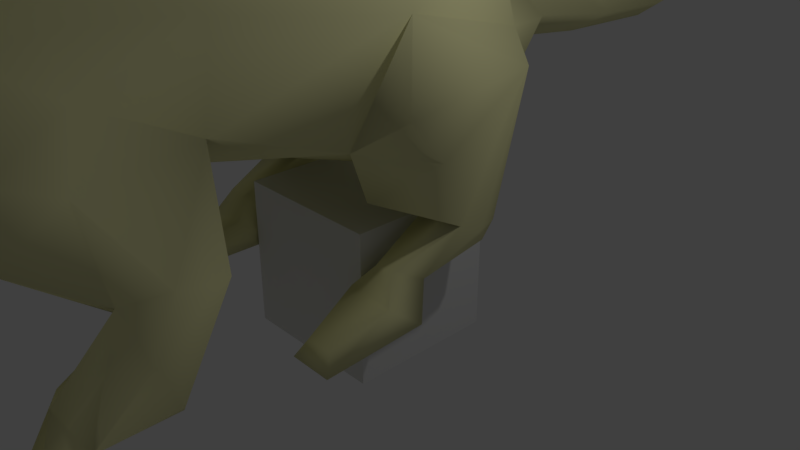 # Source: attack_spin.blend  (saved by Blender 2.79.0; exported with 4.5.12 LTS)
import bpy
from mathutils import Matrix  # noqa: F401  (used for matrix-valued properties, if any)

bpy.ops.wm.read_factory_settings(use_empty=True)
scene = bpy.context.scene
scene.name = 'rat_reference'

# ---- collections
col_collection_1 = bpy.data.collections.new('Collection 1'); scene.collection.children.link(col_collection_1)

# ---- materials (node trees are filled in below, after node groups)
mat_rat = bpy.data.materials.new('Rat')
mat_rat.alpha_threshold = 0.0
mat_rat.use_transparent_shadow = False
mat_rat.diffuse_color = (0.8633, 0.8408, 0.4464, 1.0)
mat_rat.roughness = 0.5
mat_material = bpy.data.materials.new('Material')
mat_material.alpha_threshold = 0.0
mat_material.use_transparent_shadow = False
mat_material.roughness = 0.5
mat_material.line_color = (0.0, 0.0, 0.0, 1.0)

# ---- material node trees

# ---- world
world_world = bpy.data.worlds.new('World'); scene.world = world_world
world_world.color = (0.05088, 0.05088, 0.05088)
world_world.use_sun_shadow = False
world_world.sun_shadow_jitter_overblur = 0.0
world_world.cycles.sampling_method = 'MANUAL'

# ---- cameras
cam_camera = bpy.data.cameras.new('Camera')
cam_camera.clip_end = 100.0
cam_camera.lens = 35.0
cam_camera.sensor_width = 32.0
cam_camera.sensor_height = 18.0
cam_camera.ortho_scale = 7.314
cam_camera.dof.focus_distance = 0.0
cam_camera.dof.aperture_fstop = 128.0

# ---- lights
light_lamp = bpy.data.lights.new('Lamp', 'POINT')
light_lamp.transmission_factor = 0.0
light_lamp.cutoff_distance = 30.0
light_lamp.energy = 100.0
light_lamp.shadow_buffer_clip_start = 1.001
light_lamp.shadow_soft_size = 0.1
light_lamp.shadow_maximum_resolution = 0.006
light_lamp.use_absolute_resolution = True

# ---- meshes
me_rat_reference = bpy.data.meshes.new('rat_reference')
me_rat_reference.from_pydata([(1.489, -4.252, 2.618), (1.266, -2.915, 2.685), (1.092, -3.966, 3.186), (2.32, -3.95, 1.016), (1.941, -3.779, 0.6663), (1.516, -3.069, 1.51), (1.964, -3.215, 1.751), (1.946, -3.729, 1.806), (1.717, -4.132, 1.717), (1.553, -4.929, 2.254), (1.342, -3.897, 1.366), (0.7897, -4.499, 2.04), (1.977, -4.614, 0.6963), (2.151, -4.075, 1.345), (1.645, -4.755, 1.033), (1.397, -4.59, 1.005), (2.051, -5.136, 0.4691), (1.499, -4.968, 0.5281), (1.605, -5.922, 0.3236), (1.908, -5.989, 0.3313), (1.479, -6.013, 0.1383), (1.964, -6.129, 0.1362), (2.371, -4.909, 0.4112), (1.593, -4.648, -0.0421), (1.549, -4.249, 0.7235), (-0.1019, -1.271, 1.665), (-1.174, 0.5773, 1.362), (-0.1019, 1.413, 2.053), (-1.42, -1.376, 2.144), (-0.1019, -2.797, 1.988), (1.323, -1.378, 2.139), (1.138, 0.5801, 1.368), (-0.1019, 2.533, 2.343), (-0.782, 2.5, 2.751), (-1.471, 1.049, 2.944), (-0.1019, 1.623, 3.931), (-1.271, 0.8824, 4.25), (-0.0858, 0.72, 5.009), (-1.374, -0.7272, 4.897), (-0.1019, -0.6095, 5.517), (-1.009, -2.459, 5.188), (-0.1019, -2.434, 5.412), (-0.1062, -3.957, 4.748), (0.8049, -2.459, 5.188), (0.5843, -3.958, 4.556), (1.35, -2.833, 3.733), (1.17, -0.7222, 4.896), (1.077, 0.8838, 4.217), (1.288, 1.088, 2.992), (1.758, -0.9546, 3.522), (-0.3922, -6.775, 4.219), (-0.1019, -5.338, 4.758), (-0.7952, -5.736, 4.425), (-0.8427, -5.207, 4.497), (-0.1132, -4.956, 4.534), (-0.6207, -4.683, 4.34), (-0.7892, -3.962, 4.556), (-1.554, -2.833, 3.732), (-1.936, -0.965, 3.504), (-0.8856, -5.144, 4.014), (0.639, -5.207, 4.497), (0.5914, -5.736, 4.425), (-0.1019, -6.998, 4.114), (0.1956, -6.935, 3.95), (0.1884, -6.775, 4.219), (-0.1019, -6.839, 4.289), (-0.9821, -5.606, 3.994), (-1.153, -5.132, 3.974), (-0.7896, -6.882, 3.688), (-0.4812, -7.755, 3.302), (-0.3993, -6.935, 3.95), (-1.003, -6.257, 3.705), (-0.9629, -5.265, 3.183), (-0.7648, -5.04, 3.79), (-1.059, -4.687, 3.617), (-1.164, -3.937, 3.747), (-1.291, -3.951, 3.185), (-1.469, -2.917, 2.685), (-1.104, -4.982, 3.214), (-1.589, -4.647, 2.779), (-0.1019, -7.452, 2.62), (-0.1019, -5.768, 2.481), (0.3368, -7.127, 2.826), (-0.5405, -7.127, 2.826), (-0.8728, -6.328, 3.006), (-0.9388, -5.649, 2.753), (-0.9014, -5.007, 2.526), (-1.171, -5.121, 2.325), (-1.696, -4.956, 2.249), (-1.7, -4.283, 2.605), (-0.1019, -5.465, 2.475), (-1.046, -4.711, 2.0), (0.9633, -3.947, 3.748), (0.8553, -4.698, 3.621), (1.399, -4.799, 2.873), (0.8998, -5.016, 3.233), (1.035, -5.128, 2.26), (0.7203, -5.242, 2.539), (0.7351, -5.652, 2.754), (0.6691, -6.328, 3.006), (0.578, -7.131, 3.186), (0.4147, -7.278, 2.959), (-0.1019, -7.734, 2.773), (-0.6185, -7.278, 2.959), (0.5571, -5.046, 3.807), (0.4007, -4.7, 4.354), (-0.1019, -7.804, 2.951), (0.2774, -7.755, 3.302), (0.6819, -5.144, 4.014), (0.754, -5.303, 3.218), (0.7802, -6.422, 3.327), (0.5859, -6.882, 3.688), (0.7996, -6.257, 3.705), (0.7783, -5.606, 3.994), (0.9492, -5.132, 3.974), (-0.7817, -7.13, 3.186), (-0.9839, -6.422, 3.327), (-0.1019, -8.124, 3.318), (0.2457, -7.729, 3.651), (-0.1019, -7.916, 3.618), (-0.4495, -7.729, 3.651), (-1.445, -3.94, 1.337), (-2.068, -5.128, 0.4534), (-1.932, -5.988, 0.3215), (-1.627, -5.931, 0.3288), (-1.556, -5.021, 0.4946), (-1.527, -4.663, 0.9305), (-1.773, -4.828, 0.9261), (-1.868, -4.212, 1.622), (-2.1, -3.814, 1.695), (-2.097, -3.234, 1.714), (-1.627, -3.074, 1.503), (-2.328, -3.948, 0.9282), (-1.898, -3.777, 0.6321), (-2.05, -4.657, 0.5961), (-1.64, -4.322, 0.6312), (-1.523, -4.672, -0.0095), (-2.37, -4.875, 0.3385), (-2.241, -4.124, 1.232), (-1.983, -6.125, 0.1226), (-1.495, -6.024, 0.1488), (-0.1019, -6.855, 3.216), (1.276, -1.124, 1.51), (1.12, -0.2022, 1.031), (1.21, 0.5653, 0.9302), (1.21, 0.4963, 0.6504), (1.125, -0.5389, 0.4935), (1.245, -0.9937, 0.7103), (1.067, -1.192, 0.4704), (0.9442, -0.6842, 0.3024), (1.28, -1.981, 0.2211), (1.165, -2.091, 0.0051), (1.718, -2.088, -0.0055), (1.793, -0.819, 0.1348), (-0.1019, -4.374, 2.053), (1.549, 0.3978, 0.6494), (2.001, -0.7476, 2.058), (1.998, -1.192, 2.592), (1.729, 0.826, 2.677), (1.611, 0.5038, 0.9076), (1.719, 0.144, 0.9026), (1.685, -0.1342, 1.051), (1.559, -0.5608, 0.5073), (1.495, -0.9846, 0.727), (1.658, -1.179, 0.4059), (1.625, -1.974, 0.225), (-0.2614, 9.162, 2.958), (-0.1019, 10.85, 3.09), (-0.1019, 9.13, 2.791), (-0.1019, 7.637, 2.534), (0.0577, 9.162, 2.958), (-0.1019, 9.158, 3.1), (-0.3785, 7.693, 2.74), (-0.1019, 5.854, 2.122), (0.1747, 7.693, 2.74), (0.3013, 5.945, 2.425), (-0.1019, 7.68, 3.006), (-0.1019, 5.923, 2.861), (-0.505, 5.945, 2.425), (-0.1019, 4.355, 2.949), (-0.6073, 4.242, 2.491), (-0.1019, 2.454, 3.457), (0.5783, 2.5, 2.751), (-0.1019, 4.101, 2.171), (0.4036, 4.242, 2.491), (-1.247, 0.5629, 0.9218), (-1.246, 0.4931, 0.6436), (-1.582, 0.402, 0.6457), (-1.595, -0.5636, 0.5005), (-1.161, -0.5416, 0.4869), (-0.9691, -0.7847, 0.1341), (-1.829, -0.829, 0.1174), (-1.694, -1.182, 0.3994), (-1.754, -2.091, -0.0121), (-1.661, -1.976, 0.2185), (-1.201, -2.093, -0.0014), (-1.316, -1.984, 0.2145), (-1.103, -1.194, 0.4638), (-1.281, -0.9964, 0.7038), (-1.531, -0.9873, 0.7205), (-1.149, -0.1871, 1.049), (-1.713, -0.1494, 1.039), (-1.344, -1.122, 1.505), (-2.074, -0.767, 2.028), (-2.125, -1.209, 2.565), (-1.886, 0.7605, 2.619), (-1.649, 0.4963, 0.9103), (-1.751, 0.1276, 0.8847), (0.8153, -5.485, 4.729), (1.134, -5.176, 4.753), (1.153, -4.995, 4.267), (1.175, -4.945, 4.605), (-1.357, -4.995, 4.267), (-1.379, -4.945, 4.605), (-1.338, -5.176, 4.753), (-1.019, -5.485, 4.729)], [], [(0, 1, 2), (3, 4, 5), (5, 6, 3), (5, 1, 6), (6, 1, 7), (1, 0, 7), (7, 0, 8), (9, 8, 0), (9, 10, 8), (11, 10, 9), (12, 3, 13), (3, 6, 13), (10, 14, 8), (15, 14, 10), (13, 6, 7), (8, 13, 7), (13, 8, 12), (8, 14, 12), (14, 16, 12), (15, 16, 14), (17, 16, 15), (16, 17, 18), (19, 16, 18), (19, 18, 20), (20, 21, 19), (16, 19, 21), (22, 16, 21), (22, 12, 16), (22, 23, 12), (12, 23, 24), (24, 4, 12), (3, 12, 4), (25, 26, 27), (25, 28, 26), (29, 25, 30), (30, 25, 31), (31, 25, 27), (31, 27, 32), (27, 26, 32), (33, 32, 26), (34, 33, 26), (35, 33, 34), (36, 35, 34), (36, 37, 35), (37, 36, 38), (38, 39, 37), (39, 38, 40), (41, 39, 40), (42, 41, 40), (41, 42, 43), (43, 42, 44), (45, 43, 44), (39, 46, 37), (47, 37, 46), (37, 47, 35), (35, 47, 48), (47, 49, 48), (47, 46, 49), (49, 46, 45), (43, 45, 46), (46, 39, 43), (39, 41, 43), (50, 51, 52), (51, 53, 52), (54, 53, 51), (54, 55, 53), (54, 42, 55), (42, 56, 55), (42, 40, 56), (40, 57, 56), (57, 40, 38), (38, 58, 57), (38, 36, 58), (58, 36, 34), (59, 53, 55), (60, 51, 61), (62, 63, 64), (65, 62, 64), (62, 65, 50), (50, 65, 51), (65, 64, 51), (51, 64, 61), (64, 63, 61), (59, 66, 67), (68, 69, 70), (68, 70, 71), (71, 70, 52), (66, 71, 52), (71, 66, 72), (59, 72, 66), (59, 73, 72), (59, 55, 73), (55, 74, 73), (74, 55, 56), (56, 75, 74), (75, 56, 57), (76, 75, 57), (76, 57, 77), (57, 58, 77), (28, 77, 58), (77, 28, 29), (25, 29, 28), (78, 72, 73), (73, 74, 78), (74, 79, 78), (80, 81, 82), (81, 80, 83), (81, 83, 84), (81, 84, 85), (84, 72, 85), (85, 72, 86), (78, 86, 72), (87, 86, 78), (87, 78, 79), (88, 87, 79), (79, 89, 88), (79, 76, 89), (79, 74, 76), (75, 76, 74), (81, 85, 90), (86, 90, 85), (90, 86, 87), (90, 87, 91), (88, 91, 87), (44, 92, 45), (92, 2, 45), (2, 92, 93), (93, 94, 2), (94, 93, 95), (95, 96, 94), (97, 96, 95), (97, 90, 96), (90, 97, 98), (98, 81, 90), (99, 81, 98), (82, 81, 99), (99, 100, 82), (82, 100, 101), (82, 101, 80), (80, 101, 102), (103, 80, 102), (103, 83, 80), (92, 44, 93), (93, 104, 95), (93, 105, 104), (105, 93, 44), (44, 42, 105), (42, 54, 105), (106, 100, 107), (60, 54, 51), (105, 54, 60), (60, 108, 105), (105, 108, 104), (104, 108, 109), (109, 95, 104), (97, 95, 109), (109, 98, 97), (109, 99, 98), (110, 99, 109), (99, 110, 100), (100, 110, 111), (100, 111, 107), (107, 111, 63), (63, 111, 112), (63, 112, 61), (112, 113, 61), (113, 112, 109), (109, 108, 113), (113, 108, 114), (111, 110, 112), (110, 109, 112), (115, 83, 103), (115, 84, 83), (116, 84, 115), (84, 116, 72), (72, 116, 71), (116, 68, 71), (116, 115, 68), (68, 115, 69), (115, 106, 69), (69, 106, 117), (106, 107, 117), (117, 107, 118), (118, 107, 63), (119, 118, 63), (62, 119, 63), (119, 62, 70), (70, 62, 50), (70, 50, 52), (69, 120, 70), (69, 117, 120), (117, 119, 120), (119, 117, 118), (120, 119, 70), (121, 91, 88), (122, 123, 124), (125, 122, 124), (122, 125, 126), (122, 126, 127), (127, 126, 121), (127, 121, 128), (121, 88, 128), (128, 88, 89), (89, 129, 128), (89, 77, 129), (77, 130, 129), (77, 131, 130), (130, 131, 132), (133, 132, 131), (134, 132, 133), (133, 135, 134), (136, 134, 135), (136, 137, 134), (122, 127, 134), (127, 128, 134), (128, 138, 134), (138, 128, 129), (130, 138, 129), (130, 132, 138), (132, 134, 138), (77, 89, 76), (134, 137, 122), (122, 137, 139), (123, 122, 139), (139, 140, 123), (124, 123, 140), (141, 100, 106), (100, 141, 101), (102, 101, 141), (103, 102, 141), (141, 115, 103), (115, 141, 106), (31, 142, 30), (142, 31, 143), (31, 144, 143), (144, 145, 143), (145, 146, 143), (143, 146, 147), (146, 148, 147), (149, 148, 146), (148, 149, 150), (149, 151, 150), (152, 151, 149), (153, 152, 149), (77, 29, 91), (154, 91, 29), (91, 154, 90), (154, 11, 90), (96, 90, 11), (11, 9, 96), (96, 9, 94), (0, 94, 9), (2, 94, 0), (45, 2, 1), (49, 45, 1), (1, 30, 49), (30, 1, 29), (29, 1, 11), (11, 154, 29), (145, 144, 155), (142, 156, 30), (30, 156, 157), (30, 157, 49), (49, 157, 158), (49, 158, 48), (48, 158, 31), (31, 158, 144), (158, 159, 144), (144, 159, 155), (155, 159, 160), (158, 160, 159), (158, 161, 160), (156, 161, 158), (158, 157, 156), (160, 161, 162), (161, 163, 162), (163, 164, 162), (162, 155, 160), (155, 162, 145), (146, 145, 162), (162, 149, 146), (153, 149, 162), (153, 162, 164), (153, 164, 152), (164, 165, 152), (151, 152, 165), (165, 150, 151), (165, 164, 150), (164, 148, 150), (148, 164, 147), (147, 164, 163), (147, 163, 143), (143, 163, 161), (142, 143, 161), (156, 142, 161), (166, 167, 168), (166, 168, 169), (168, 170, 169), (167, 170, 168), (167, 171, 170), (171, 167, 166), (172, 171, 166), (172, 166, 169), (172, 169, 173), (169, 174, 173), (175, 173, 174), (176, 175, 174), (177, 175, 176), (178, 177, 176), (179, 177, 178), (178, 180, 179), (181, 179, 180), (180, 33, 181), (35, 181, 33), (181, 35, 182), (182, 35, 48), (182, 48, 31), (32, 182, 31), (183, 182, 32), (33, 183, 32), (33, 180, 183), (178, 183, 180), (173, 183, 178), (173, 178, 172), (178, 176, 172), (172, 176, 171), (176, 174, 171), (171, 174, 170), (170, 174, 169), (177, 179, 175), (184, 175, 179), (179, 181, 184), (182, 184, 181), (184, 182, 183), (183, 175, 184), (183, 173, 175), (1, 10, 11), (10, 1, 5), (5, 4, 10), (4, 24, 10), (10, 24, 15), (24, 17, 15), (23, 17, 24), (17, 23, 18), (23, 20, 18), (21, 20, 23), (22, 21, 23), (185, 186, 187), (188, 187, 186), (186, 189, 188), (190, 188, 189), (190, 191, 188), (188, 191, 192), (192, 191, 193), (194, 192, 193), (193, 195, 194), (196, 194, 195), (192, 194, 196), (197, 192, 196), (192, 197, 198), (192, 198, 199), (199, 198, 200), (199, 200, 201), (200, 202, 201), (202, 203, 201), (203, 202, 28), (203, 28, 204), (204, 28, 58), (204, 58, 205), (205, 58, 34), (205, 34, 26), (205, 26, 185), (206, 205, 185), (206, 185, 187), (206, 187, 207), (187, 188, 207), (201, 207, 188), (199, 201, 188), (192, 199, 188), (204, 205, 203), (201, 203, 205), (201, 205, 207), (207, 205, 206), (193, 191, 190), (195, 193, 190), (195, 190, 196), (190, 197, 196), (197, 190, 189), (197, 189, 198), (189, 200, 198), (189, 186, 200), (186, 185, 200), (185, 26, 200), (26, 202, 200), (202, 26, 28), (61, 113, 208), (113, 114, 208), (208, 114, 209), (209, 114, 210), (211, 209, 210), (67, 212, 59), (59, 212, 53), (212, 213, 53), (213, 214, 53), (215, 53, 214), (215, 52, 53), (66, 52, 215), (67, 66, 215), (67, 215, 214), (67, 214, 212), (214, 213, 212), (121, 77, 91), (77, 121, 131), (133, 131, 121), (135, 133, 121), (135, 121, 126), (125, 135, 126), (125, 136, 135), (136, 125, 124), (140, 136, 124), (140, 139, 136), (139, 137, 136), (61, 208, 60), (60, 208, 209), (209, 211, 60), (211, 210, 60), (210, 108, 60), (210, 114, 108)])
me_rat_reference.polygons.foreach_set('use_smooth', [True] * 428)
_uv = me_rat_reference.uv_layers.new(name='UVMap')
_uv.uv.foreach_set('vector', [0.5889, -0.0893, 0.6631, -0.1259, 0.6089, -0.0236, 0.6693, -0.2571, 0.6955, -0.2862, 0.6961, -0.1979, 0.6961, -0.1979, 0.6666, -0.1944, 0.6693, -0.2571, 0.6961, -0.1979, 0.6631, -0.1259, 0.6666, -0.1944, 0.6666, -0.1944, 0.6631, -0.1259, 0.641, -0.2033, 0.6631, -0.1259, 0.5889, -0.0893, 0.641, -0.2033, 0.641, -0.2033, 0.5889, -0.0893, 0.617, -0.223, 0.5685, -0.1758, 0.617, -0.223, 0.5889, -0.0893, 0.5685, -0.1758, 0.5904, -0.2529, 0.617, -0.223, 0.5351, -0.1992, 0.5904, -0.2529, 0.5685, -0.1758, 0.6218, -0.317, 0.6693, -0.2571, 0.6486, -0.2491, 0.6693, -0.2571, 0.6666, -0.1944, 0.6486, -0.2491, 0.5904, -0.2529, 0.6037, -0.2876, 0.617, -0.223, 0.581, -0.2846, 0.6037, -0.2876, 0.5904, -0.2529, 0.6486, -0.2491, 0.6666, -0.1944, 0.641, -0.2033, 0.617, -0.223, 0.6486, -0.2491, 0.641, -0.2033, 0.6486, -0.2491, 0.617, -0.223, 0.6218, -0.317, 0.617, -0.223, 0.6037, -0.2876, 0.6218, -0.317, 0.6037, -0.2876, 0.6002, -0.333, 0.6218, -0.317, 0.581, -0.2846, 0.6002, -0.333, 0.6037, -0.2876, 0.5649, -0.2876, 0.6002, -0.333, 0.581, -0.2846, 0.6002, -0.333, 0.5649, -0.2876, 0.5292, -0.352, 0.5446, -0.3704, 0.6002, -0.333, 0.5292, -0.352, 0.5446, -0.3704, 0.5292, -0.352, 0.5155, -0.3814, 0.5155, -0.3814, 0.5429, -0.4107, 0.5446, -0.3704, 0.6002, -0.333, 0.5446, -0.3704, 0.5429, -0.4107, 0.6208, -0.3681, 0.6002, -0.333, 0.5429, -0.4107, 0.6208, -0.3681, 0.6218, -0.317, 0.6002, -0.333, 0.6208, -0.3681, 0.6387, -0.3787, 0.6218, -0.317, 0.6218, -0.317, 0.6387, -0.3787, 0.6466, -0.3488, 0.6466, -0.3488, 0.6955, -0.2862, 0.6218, -0.317, 0.6693, -0.2571, 0.6218, -0.317, 0.6955, -0.2862, 0.3714, -0.9666, 0.4875, -0.8306, 0.4894, -0.9704, 0.3714, -0.9666, 0.3695, -0.8264, 0.4875, -0.8306, 0.2851, -0.9491, 0.3714, -0.9666, 0.3695, -0.8264, 0.3695, -0.8264, 0.3714, -0.9666, 0.4875, -0.8306, 0.4875, -0.8306, 0.3714, -0.9666, 0.4894, -0.9704, 0.4875, -0.8306, 0.4894, -0.9704, 0.5602, -0.9524, 0.4894, -0.9704, 0.4875, -0.8306, 0.5602, -0.9524, 0.5667, -0.7972, 0.5602, -0.9524, 0.4875, -0.8306, 0.4888, -0.7292, 0.5667, -0.7972, 0.4875, -0.8306, 0.5564, -0.5867, 0.5667, -0.7972, 0.4888, -0.7292, 0.4943, -0.5673, 0.5564, -0.5867, 0.4888, -0.7292, 0.4943, -0.5673, 0.5275, -0.4347, 0.5564, -0.5867, 0.5275, -0.4347, 0.4943, -0.5673, 0.4152, -0.443, 0.4152, -0.443, 0.4418, -0.2971, 0.5275, -0.4347, 0.4418, -0.2971, 0.4152, -0.443, 0.2981, -0.4355, 0.2998, -0.326, 0.4418, -0.2971, 0.2981, -0.4355, 0.2276, -0.4195, 0.2998, -0.326, 0.2981, -0.4355, 0.2998, -0.326, 0.2276, -0.4195, 0.2981, -0.4355, 0.2981, -0.4355, 0.2276, -0.4195, 0.2266, -0.5451, 0.2904, -0.6304, 0.2981, -0.4355, 0.2266, -0.5451, 0.4418, -0.2971, 0.4152, -0.443, 0.5275, -0.4347, 0.4943, -0.5673, 0.5275, -0.4347, 0.4152, -0.443, 0.5275, -0.4347, 0.4943, -0.5673, 0.5564, -0.5867, 0.5564, -0.5867, 0.4943, -0.5673, 0.4888, -0.7292, 0.4943, -0.5673, 0.389, -0.6308, 0.4888, -0.7292, 0.4943, -0.5673, 0.4152, -0.443, 0.389, -0.6308, 0.389, -0.6308, 0.4152, -0.443, 0.2904, -0.6304, 0.2981, -0.4355, 0.2904, -0.6304, 0.4152, -0.443, 0.4152, -0.443, 0.4418, -0.2971, 0.2981, -0.4355, 0.4418, -0.2971, 0.2998, -0.326, 0.2981, -0.4355, 0.0627, -0.6501, 0.1145, -0.4932, 0.119, -0.5926, 0.1145, -0.4932, 0.1479, -0.5497, 0.119, -0.5926, 0.1761, -0.4701, 0.1479, -0.5497, 0.1145, -0.4932, 0.1761, -0.4701, 0.1894, -0.5613, 0.1479, -0.5497, 0.1761, -0.4701, 0.2276, -0.4195, 0.1894, -0.5613, 0.2276, -0.4195, 0.2266, -0.5451, 0.1894, -0.5613, 0.2276, -0.4195, 0.2981, -0.4355, 0.2266, -0.5451, 0.2981, -0.4355, 0.2904, -0.6304, 0.2266, -0.5451, 0.2904, -0.6304, 0.2981, -0.4355, 0.4152, -0.443, 0.4152, -0.443, 0.389, -0.6308, 0.2904, -0.6304, 0.4152, -0.443, 0.4943, -0.5673, 0.389, -0.6308, 0.389, -0.6308, 0.4943, -0.5673, 0.4888, -0.7292, 0.1598, -0.5997, 0.1479, -0.5497, 0.1894, -0.5613, 0.1479, -0.5497, 0.1145, -0.4932, 0.119, -0.5926, 0.04, -0.6734, 0.0621, -0.692, 0.0627, -0.6501, 0.0431, -0.6418, 0.04, -0.6734, 0.0627, -0.6501, 0.04, -0.6734, 0.0431, -0.6418, 0.0627, -0.6501, 0.0627, -0.6501, 0.0431, -0.6418, 0.1145, -0.4932, 0.0431, -0.6418, 0.0627, -0.6501, 0.1145, -0.4932, 0.1145, -0.4932, 0.0627, -0.6501, 0.119, -0.5926, 0.0627, -0.6501, 0.0621, -0.692, 0.119, -0.5926, 0.1598, -0.5997, 0.1352, -0.6398, 0.1521, -0.6249, 0.0788, -0.7276, 0.0379, -0.8188, 0.0621, -0.692, 0.0788, -0.7276, 0.0621, -0.692, 0.1105, -0.7025, 0.1105, -0.7025, 0.0621, -0.692, 0.119, -0.5926, 0.1352, -0.6398, 0.1105, -0.7025, 0.119, -0.5926, 0.1105, -0.7025, 0.1352, -0.6398, 0.1605, -0.718, 0.1598, -0.5997, 0.1605, -0.718, 0.1352, -0.6398, 0.1598, -0.5997, 0.1748, -0.6394, 0.1605, -0.718, 0.1598, -0.5997, 0.1894, -0.5613, 0.1748, -0.6394, 0.1894, -0.5613, 0.1923, -0.6658, 0.1748, -0.6394, 0.1923, -0.6658, 0.1894, -0.5613, 0.2266, -0.5451, 0.2266, -0.5451, 0.2301, -0.6544, 0.1923, -0.6658, 0.2301, -0.6544, 0.2266, -0.5451, 0.2904, -0.6304, 0.2324, -0.7091, 0.2301, -0.6544, 0.2904, -0.6304, 0.2324, -0.7091, 0.2904, -0.6304, 0.2914, -0.7751, 0.2904, -0.6304, 0.389, -0.6308, 0.2914, -0.7751, 0.3695, -0.8264, 0.2914, -0.7751, 0.389, -0.6308, 0.2914, -0.7751, 0.3695, -0.8264, 0.2851, -0.9491, 0.3714, -0.9666, 0.2851, -0.9491, 0.3695, -0.8264, 0.1746, -0.7141, 0.1605, -0.718, 0.1748, -0.6394, 0.1748, -0.6394, 0.1923, -0.6658, 0.1746, -0.7141, 0.1923, -0.6658, 0.2034, -0.758, 0.1746, -0.7141, 0.0715, -0.8857, 0.1473, -0.8708, 0.0815, -0.8383, 0.1473, -0.8708, 0.0715, -0.8857, 0.0815, -0.8383, 0.1473, -0.8708, 0.0815, -0.8383, 0.1204, -0.779, 0.1473, -0.8708, 0.1204, -0.779, 0.1541, -0.7824, 0.1204, -0.779, 0.1605, -0.718, 0.1541, -0.7824, 0.1541, -0.7824, 0.1605, -0.718, 0.1726, -0.8105, 0.1746, -0.7141, 0.1726, -0.8105, 0.1605, -0.718, 0.1966, -0.8486, 0.1726, -0.8105, 0.1746, -0.7141, 0.1966, -0.8486, 0.1746, -0.7141, 0.2034, -0.758, 0.2207, -0.8261, 0.1966, -0.8486, 0.2034, -0.758, 0.2034, -0.758, 0.2325, -0.7633, 0.2207, -0.8261, 0.2034, -0.758, 0.2324, -0.7091, 0.2325, -0.7633, 0.2034, -0.758, 0.1923, -0.6658, 0.2324, -0.7091, 0.2301, -0.6544, 0.2324, -0.7091, 0.1923, -0.6658, 0.1473, -0.8708, 0.1541, -0.7824, 0.1558, -0.8723, 0.1726, -0.8105, 0.1558, -0.8723, 0.1541, -0.7824, 0.1558, -0.8723, 0.1726, -0.8105, 0.1966, -0.8486, 0.1558, -0.8723, 0.1966, -0.8486, 0.2151, -0.8736, 0.2207, -0.8261, 0.2151, -0.8736, 0.1966, -0.8486, 0.2266, -0.5451, 0.2301, -0.6544, 0.2904, -0.6304, 0.2301, -0.6544, 0.2324, -0.7091, 0.2904, -0.6304, 0.2324, -0.7091, 0.2301, -0.6544, 0.1923, -0.6658, 0.1923, -0.6658, 0.2034, -0.758, 0.2324, -0.7091, 0.2034, -0.758, 0.1923, -0.6658, 0.1746, -0.7141, 0.1746, -0.7141, 0.1966, -0.8486, 0.2034, -0.758, 0.1726, -0.8105, 0.1966, -0.8486, 0.1746, -0.7141, 0.1726, -0.8105, 0.1558, -0.8723, 0.1966, -0.8486, 0.1558, -0.8723, 0.1726, -0.8105, 0.1541, -0.7824, 0.1541, -0.7824, 0.1473, -0.8708, 0.1558, -0.8723, 0.1204, -0.779, 0.1473, -0.8708, 0.1541, -0.7824, 0.0815, -0.8383, 0.1473, -0.8708, 0.1204, -0.779, 0.1204, -0.779, 0.0754, -0.7995, 0.0815, -0.8383, 0.0815, -0.8383, 0.0754, -0.7995, 0.0714, -0.8289, 0.0815, -0.8383, 0.0714, -0.8289, 0.0715, -0.8857, 0.0715, -0.8857, 0.0714, -0.8289, 0.0519, -0.8744, 0.0714, -0.8289, 0.0715, -0.8857, 0.0519, -0.8744, 0.0714, -0.8289, 0.0815, -0.8383, 0.0715, -0.8857, 0.2301, -0.6544, 0.2266, -0.5451, 0.1923, -0.6658, 0.1923, -0.6658, 0.1748, -0.6394, 0.1746, -0.7141, 0.1923, -0.6658, 0.1894, -0.5613, 0.1748, -0.6394, 0.1894, -0.5613, 0.1923, -0.6658, 0.2266, -0.5451, 0.2266, -0.5451, 0.2276, -0.4195, 0.1894, -0.5613, 0.2276, -0.4195, 0.1761, -0.4701, 0.1894, -0.5613, 0.042, -0.8633, 0.0754, -0.7995, 0.0379, -0.8188, 0.1479, -0.5497, 0.1761, -0.4701, 0.1145, -0.4932, 0.1894, -0.5613, 0.1761, -0.4701, 0.1479, -0.5497, 0.1479, -0.5497, 0.1598, -0.5997, 0.1894, -0.5613, 0.1894, -0.5613, 0.1598, -0.5997, 0.1748, -0.6394, 0.1748, -0.6394, 0.1598, -0.5997, 0.1605, -0.718, 0.1605, -0.718, 0.1746, -0.7141, 0.1748, -0.6394, 0.1726, -0.8105, 0.1746, -0.7141, 0.1605, -0.718, 0.1605, -0.718, 0.1541, -0.7824, 0.1726, -0.8105, 0.1605, -0.718, 0.1204, -0.779, 0.1541, -0.7824, 0.1098, -0.7466, 0.1204, -0.779, 0.1605, -0.718, 0.1204, -0.779, 0.1098, -0.7466, 0.0754, -0.7995, 0.0754, -0.7995, 0.1098, -0.7466, 0.0788, -0.7276, 0.0754, -0.7995, 0.0788, -0.7276, 0.0379, -0.8188, 0.0379, -0.8188, 0.0788, -0.7276, 0.0621, -0.692, 0.0621, -0.692, 0.0788, -0.7276, 0.1105, -0.7025, 0.0621, -0.692, 0.1105, -0.7025, 0.119, -0.5926, 0.1105, -0.7025, 0.1352, -0.6398, 0.119, -0.5926, 0.1352, -0.6398, 0.1105, -0.7025, 0.1605, -0.718, 0.1605, -0.718, 0.1598, -0.5997, 0.1352, -0.6398, 0.1352, -0.6398, 0.1598, -0.5997, 0.1521, -0.6249, 0.0788, -0.7276, 0.1098, -0.7466, 0.1105, -0.7025, 0.1098, -0.7466, 0.1605, -0.718, 0.1105, -0.7025, 0.0754, -0.7995, 0.0815, -0.8383, 0.0714, -0.8289, 0.0754, -0.7995, 0.1204, -0.779, 0.0815, -0.8383, 0.1098, -0.7466, 0.1204, -0.779, 0.0754, -0.7995, 0.1204, -0.779, 0.1098, -0.7466, 0.1605, -0.718, 0.1605, -0.718, 0.1098, -0.7466, 0.1105, -0.7025, 0.1098, -0.7466, 0.0788, -0.7276, 0.1105, -0.7025, 0.1098, -0.7466, 0.0754, -0.7995, 0.0788, -0.7276, 0.0788, -0.7276, 0.0754, -0.7995, 0.0379, -0.8188, 0.0754, -0.7995, 0.042, -0.8633, 0.0379, -0.8188, 0.0379, -0.8188, 0.042, -0.8633, 0.0099, -0.8307, 0.042, -0.8633, 0.0379, -0.8188, 0.0099, -0.8307, 0.0099, -0.8307, 0.0379, -0.8188, 0.0336, -0.7784, 0.0336, -0.7784, 0.0379, -0.8188, 0.0621, -0.692, 0.0109, -0.7889, 0.0336, -0.7784, 0.0621, -0.692, 0.04, -0.6734, 0.0109, -0.7889, 0.0621, -0.692, 0.0109, -0.7889, 0.04, -0.6734, 0.0621, -0.692, 0.0621, -0.692, 0.04, -0.6734, 0.0627, -0.6501, 0.0621, -0.692, 0.0627, -0.6501, 0.119, -0.5926, 0.0379, -0.8188, 0.0336, -0.7784, 0.0621, -0.692, 0.0379, -0.8188, 0.0099, -0.8307, 0.0336, -0.7784, 0.0099, -0.8307, 0.0109, -0.7889, 0.0336, -0.7784, 0.0109, -0.7889, 0.0099, -0.8307, 0.0336, -0.7784, 0.0336, -0.7784, 0.0109, -0.7889, 0.0621, -0.692, 0.5904, -0.2529, 0.5351, -0.1992, 0.5685, -0.1758, 0.6002, -0.333, 0.5446, -0.3704, 0.5292, -0.352, 0.5649, -0.2876, 0.6002, -0.333, 0.5292, -0.352, 0.6002, -0.333, 0.5649, -0.2876, 0.581, -0.2846, 0.6002, -0.333, 0.581, -0.2846, 0.6037, -0.2876, 0.6037, -0.2876, 0.581, -0.2846, 0.5904, -0.2529, 0.6037, -0.2876, 0.5904, -0.2529, 0.617, -0.223, 0.5904, -0.2529, 0.5685, -0.1758, 0.617, -0.223, 0.617, -0.223, 0.5685, -0.1758, 0.5889, -0.0893, 0.5889, -0.0893, 0.641, -0.2033, 0.617, -0.223, 0.5889, -0.0893, 0.6631, -0.1259, 0.641, -0.2033, 0.6631, -0.1259, 0.6666, -0.1944, 0.641, -0.2033, 0.6631, -0.1259, 0.6961, -0.1979, 0.6666, -0.1944, 0.6666, -0.1944, 0.6961, -0.1979, 0.6693, -0.2571, 0.6955, -0.2862, 0.6693, -0.2571, 0.6961, -0.1979, 0.6218, -0.317, 0.6693, -0.2571, 0.6955, -0.2862, 0.6955, -0.2862, 0.6466, -0.3488, 0.6218, -0.317, 0.6387, -0.3787, 0.6218, -0.317, 0.6466, -0.3488, 0.6387, -0.3787, 0.6208, -0.3681, 0.6218, -0.317, 0.6002, -0.333, 0.6037, -0.2876, 0.6218, -0.317, 0.6037, -0.2876, 0.617, -0.223, 0.6218, -0.317, 0.617, -0.223, 0.6486, -0.2491, 0.6218, -0.317, 0.6486, -0.2491, 0.617, -0.223, 0.641, -0.2033, 0.6666, -0.1944, 0.6486, -0.2491, 0.641, -0.2033, 0.6666, -0.1944, 0.6693, -0.2571, 0.6486, -0.2491, 0.6693, -0.2571, 0.6218, -0.317, 0.6486, -0.2491, 0.6631, -0.1259, 0.5889, -0.0893, 0.6089, -0.0236, 0.6218, -0.317, 0.6208, -0.3681, 0.6002, -0.333, 0.6002, -0.333, 0.6208, -0.3681, 0.5429, -0.4107, 0.5446, -0.3704, 0.6002, -0.333, 0.5429, -0.4107, 0.5429, -0.4107, 0.5155, -0.3814, 0.5446, -0.3704, 0.5292, -0.352, 0.5446, -0.3704, 0.5155, -0.3814, 0.398, -0.0571, 0.4172, -0.2033, 0.4814, -0.0434, 0.4172, -0.2033, 0.398, -0.0571, 0.324, -0.1818, 0.227, -0.0688, 0.324, -0.1818, 0.398, -0.0571, 0.324, -0.1818, 0.227, -0.0688, 0.398, -0.0571, 0.398, -0.0571, 0.4172, -0.2033, 0.324, -0.1818, 0.4172, -0.2033, 0.398, -0.0571, 0.4814, -0.0434, 0.942, -0.4806, 0.8231, -0.5462, 0.8011, -0.4719, 0.8231, -0.5462, 0.942, -0.4806, 0.8878, -0.5681, 0.942, -0.4806, 0.9387, -0.5821, 0.8878, -0.5681, 0.9387, -0.5821, 0.9329, -0.6443, 0.8878, -0.5681, 0.9329, -0.6443, 0.8679, -0.6569, 0.8878, -0.5681, 0.8878, -0.5681, 0.8679, -0.6569, 0.8408, -0.6024, 0.8679, -0.6569, 0.8273, -0.6475, 0.8408, -0.6024, 0.851, -0.7263, 0.8273, -0.6475, 0.8679, -0.6569, 0.8273, -0.6475, 0.851, -0.7263, 0.7769, -0.6952, 0.851, -0.7263, 0.769, -0.7385, 0.7769, -0.6952, 0.7689, -0.7872, 0.769, -0.7385, 0.851, -0.7263, 0.8478, -0.7851, 0.7689, -0.7872, 0.851, -0.7263, 0.2914, -0.7751, 0.2851, -0.9491, 0.2151, -0.8736, 0.2076, -0.9338, 0.2151, -0.8736, 0.2851, -0.9491, 0.2151, -0.8736, 0.2076, -0.9338, 0.1558, -0.8723, 0.2076, -0.9338, 0.2151, -0.8736, 0.1558, -0.8723, 0.1966, -0.8486, 0.1558, -0.8723, 0.2151, -0.8736, 0.2151, -0.8736, 0.2207, -0.8261, 0.1966, -0.8486, 0.1966, -0.8486, 0.2207, -0.8261, 0.2034, -0.758, 0.2325, -0.7633, 0.2034, -0.758, 0.2207, -0.8261, 0.2324, -0.7091, 0.2034, -0.758, 0.2325, -0.7633, 0.2904, -0.6304, 0.2324, -0.7091, 0.2914, -0.7751, 0.389, -0.6308, 0.2904, -0.6304, 0.2914, -0.7751, 0.2914, -0.7751, 0.3695, -0.8264, 0.389, -0.6308, 0.3695, -0.8264, 0.2914, -0.7751, 0.2851, -0.9491, 0.2851, -0.9491, 0.2914, -0.7751, 0.2151, -0.8736, 0.2151, -0.8736, 0.2076, -0.9338, 0.2851, -0.9491, 0.9346, -0.3178, 0.9473, -0.2677, 0.9235, -0.2907, 0.8016, -0.2578, 0.8354, -0.2206, 0.7908, -0.2083, 0.7908, -0.2083, 0.8354, -0.2206, 0.8163, -0.1581, 0.7908, -0.2083, 0.8163, -0.1581, 0.8155, -0.0394, 0.8155, -0.0394, 0.8163, -0.1581, 0.9226, -0.1517, 0.8155, -0.0394, 0.9226, -0.1517, 0.932, -0.0878, 0.932, -0.0878, 0.9226, -0.1517, 0.9527, -0.195, 0.9527, -0.195, 0.9226, -0.1517, 0.9473, -0.2677, 0.9226, -0.1517, 0.929, -0.2577, 0.9473, -0.2677, 0.9473, -0.2677, 0.929, -0.2577, 0.9235, -0.2907, 0.9235, -0.2907, 0.929, -0.2577, 0.9138, -0.2596, 0.9226, -0.1517, 0.9138, -0.2596, 0.929, -0.2577, 0.9226, -0.1517, 0.891, -0.2581, 0.9138, -0.2596, 0.8354, -0.2206, 0.891, -0.2581, 0.9226, -0.1517, 0.9226, -0.1517, 0.8163, -0.1581, 0.8354, -0.2206, 0.9138, -0.2596, 0.891, -0.2581, 0.8647, -0.335, 0.891, -0.2581, 0.8397, -0.3083, 0.8647, -0.335, 0.8397, -0.3083, 0.8298, -0.3579, 0.8647, -0.335, 0.8647, -0.335, 0.9235, -0.2907, 0.9138, -0.2596, 0.9235, -0.2907, 0.8647, -0.335, 0.9346, -0.3178, 0.8824, -0.3644, 0.9346, -0.3178, 0.8647, -0.335, 0.8647, -0.335, 0.8692, -0.395, 0.8824, -0.3644, 0.8507, -0.3961, 0.8692, -0.395, 0.8647, -0.335, 0.8507, -0.3961, 0.8647, -0.335, 0.8298, -0.3579, 0.8507, -0.3961, 0.8298, -0.3579, 0.7769, -0.4152, 0.8298, -0.3579, 0.7827, -0.3759, 0.7769, -0.4152, 0.7498, -0.3752, 0.7769, -0.4152, 0.7827, -0.3759, 0.7827, -0.3759, 0.764, -0.3497, 0.7498, -0.3752, 0.7827, -0.3759, 0.8298, -0.3579, 0.764, -0.3497, 0.8298, -0.3579, 0.799, -0.2955, 0.764, -0.3497, 0.799, -0.2955, 0.8298, -0.3579, 0.8195, -0.2953, 0.8195, -0.2953, 0.8298, -0.3579, 0.8397, -0.3083, 0.8195, -0.2953, 0.8397, -0.3083, 0.8445, -0.2657, 0.8445, -0.2657, 0.8397, -0.3083, 0.891, -0.2581, 0.8016, -0.2578, 0.8445, -0.2657, 0.891, -0.2581, 0.8354, -0.2206, 0.8016, -0.2578, 0.891, -0.2581, 0.9022, -0.9138, 0.9901, -0.9313, 0.9025, -0.9617, 0.9022, -0.9138, 0.9025, -0.9617, 0.8223, -0.9675, 0.9025, -0.9617, 0.9022, -0.9138, 0.8223, -0.9675, 0.9901, -0.9313, 0.9022, -0.9138, 0.9025, -0.9617, 0.9901, -0.9313, 0.9024, -0.8635, 0.9022, -0.9138, 0.9024, -0.8635, 0.9901, -0.9313, 0.9022, -0.9138, 0.8247, -0.9127, 0.9024, -0.8635, 0.9022, -0.9138, 0.8247, -0.9127, 0.9022, -0.9138, 0.8223, -0.9675, 0.8247, -0.9127, 0.8223, -0.9675, 0.7185, -0.9768, 0.8223, -0.9675, 0.8247, -0.9127, 0.7185, -0.9768, 0.7321, -0.9188, 0.7185, -0.9768, 0.8247, -0.9127, 0.8292, -0.8482, 0.7321, -0.9188, 0.8247, -0.9127, 0.7461, -0.8248, 0.7321, -0.9188, 0.8292, -0.8482, 0.7321, -0.9188, 0.7461, -0.8248, 0.8292, -0.8482, 0.6672, -0.7889, 0.7461, -0.8248, 0.7321, -0.9188, 0.7321, -0.9188, 0.6447, -0.8744, 0.6672, -0.7889, 0.5959, -0.692, 0.6672, -0.7889, 0.6447, -0.8744, 0.6447, -0.8744, 0.5667, -0.7972, 0.5959, -0.692, 0.5564, -0.5867, 0.5959, -0.692, 0.5667, -0.7972, 0.5959, -0.692, 0.5564, -0.5867, 0.5667, -0.7972, 0.5667, -0.7972, 0.5564, -0.5867, 0.4888, -0.7292, 0.5667, -0.7972, 0.4888, -0.7292, 0.4875, -0.8306, 0.5602, -0.9524, 0.5667, -0.7972, 0.4875, -0.8306, 0.6342, -0.9577, 0.5667, -0.7972, 0.5602, -0.9524, 0.5667, -0.7972, 0.6342, -0.9577, 0.5602, -0.9524, 0.5667, -0.7972, 0.6447, -0.8744, 0.6342, -0.9577, 0.7321, -0.9188, 0.6342, -0.9577, 0.6447, -0.8744, 0.7185, -0.9768, 0.6342, -0.9577, 0.7321, -0.9188, 0.7185, -0.9768, 0.7321, -0.9188, 0.8247, -0.9127, 0.7321, -0.9188, 0.8292, -0.8482, 0.8247, -0.9127, 0.8247, -0.9127, 0.8292, -0.8482, 0.9024, -0.8635, 0.8292, -0.8482, 0.8247, -0.9127, 0.9024, -0.8635, 0.9024, -0.8635, 0.8247, -0.9127, 0.9022, -0.9138, 0.9022, -0.9138, 0.8247, -0.9127, 0.8223, -0.9675, 0.7461, -0.8248, 0.6672, -0.7889, 0.7321, -0.9188, 0.6447, -0.8744, 0.7321, -0.9188, 0.6672, -0.7889, 0.6672, -0.7889, 0.5959, -0.692, 0.6447, -0.8744, 0.5667, -0.7972, 0.6447, -0.8744, 0.5959, -0.692, 0.6447, -0.8744, 0.5667, -0.7972, 0.6342, -0.9577, 0.6342, -0.9577, 0.7321, -0.9188, 0.6447, -0.8744, 0.6342, -0.9577, 0.7185, -0.9768, 0.7321, -0.9188, 0.7211, -0.3074, 0.6996, -0.437, 0.6379, -0.4414, 0.6996, -0.437, 0.7211, -0.3074, 0.7389, -0.4016, 0.7389, -0.4016, 0.7343, -0.5073, 0.6996, -0.437, 0.7343, -0.5073, 0.6839, -0.5408, 0.6996, -0.437, 0.6996, -0.437, 0.6839, -0.5408, 0.6621, -0.4971, 0.6839, -0.5408, 0.6525, -0.531, 0.6621, -0.4971, 0.6729, -0.5907, 0.6525, -0.531, 0.6839, -0.5408, 0.6525, -0.531, 0.6729, -0.5907, 0.6069, -0.5615, 0.6729, -0.5907, 0.6024, -0.5945, 0.6069, -0.5615, 0.6033, -0.6351, 0.6024, -0.5945, 0.6729, -0.5907, 0.6722, -0.6528, 0.6033, -0.6351, 0.6729, -0.5907, 0.9473, -0.2677, 0.9346, -0.3178, 0.9235, -0.2907, 0.8647, -0.335, 0.9235, -0.2907, 0.9346, -0.3178, 0.9346, -0.3178, 0.8824, -0.3644, 0.8647, -0.335, 0.8692, -0.395, 0.8647, -0.335, 0.8824, -0.3644, 0.8692, -0.395, 0.8507, -0.3961, 0.8647, -0.335, 0.8647, -0.335, 0.8507, -0.3961, 0.8298, -0.3579, 0.8298, -0.3579, 0.8507, -0.3961, 0.7769, -0.4152, 0.7827, -0.3759, 0.8298, -0.3579, 0.7769, -0.4152, 0.7769, -0.4152, 0.7498, -0.3752, 0.7827, -0.3759, 0.764, -0.3497, 0.7827, -0.3759, 0.7498, -0.3752, 0.8298, -0.3579, 0.7827, -0.3759, 0.764, -0.3497, 0.799, -0.2955, 0.8298, -0.3579, 0.764, -0.3497, 0.8298, -0.3579, 0.799, -0.2955, 0.8195, -0.2953, 0.8298, -0.3579, 0.8195, -0.2953, 0.8397, -0.3083, 0.8397, -0.3083, 0.8195, -0.2953, 0.8445, -0.2657, 0.8397, -0.3083, 0.8445, -0.2657, 0.891, -0.2581, 0.8445, -0.2657, 0.8016, -0.2578, 0.891, -0.2581, 0.8016, -0.2578, 0.8354, -0.2206, 0.891, -0.2581, 0.8354, -0.2206, 0.8016, -0.2578, 0.7908, -0.2083, 0.8354, -0.2206, 0.7908, -0.2083, 0.8163, -0.1581, 0.8163, -0.1581, 0.7908, -0.2083, 0.8155, -0.0394, 0.8163, -0.1581, 0.8155, -0.0394, 0.9226, -0.1517, 0.9226, -0.1517, 0.8155, -0.0394, 0.932, -0.0878, 0.9226, -0.1517, 0.932, -0.0878, 0.9527, -0.195, 0.9226, -0.1517, 0.9527, -0.195, 0.9473, -0.2677, 0.929, -0.2577, 0.9226, -0.1517, 0.9473, -0.2677, 0.929, -0.2577, 0.9473, -0.2677, 0.9235, -0.2907, 0.929, -0.2577, 0.9235, -0.2907, 0.9138, -0.2596, 0.9235, -0.2907, 0.8647, -0.335, 0.9138, -0.2596, 0.891, -0.2581, 0.9138, -0.2596, 0.8647, -0.335, 0.8397, -0.3083, 0.891, -0.2581, 0.8647, -0.335, 0.8298, -0.3579, 0.8397, -0.3083, 0.8647, -0.335, 0.8163, -0.1581, 0.9226, -0.1517, 0.8354, -0.2206, 0.891, -0.2581, 0.8354, -0.2206, 0.9226, -0.1517, 0.891, -0.2581, 0.9226, -0.1517, 0.9138, -0.2596, 0.9138, -0.2596, 0.9226, -0.1517, 0.929, -0.2577, 0.7689, -0.7872, 0.8478, -0.7851, 0.851, -0.7263, 0.769, -0.7385, 0.7689, -0.7872, 0.851, -0.7263, 0.769, -0.7385, 0.851, -0.7263, 0.7769, -0.6952, 0.851, -0.7263, 0.8273, -0.6475, 0.7769, -0.6952, 0.8273, -0.6475, 0.851, -0.7263, 0.8679, -0.6569, 0.8273, -0.6475, 0.8679, -0.6569, 0.8408, -0.6024, 0.8679, -0.6569, 0.8878, -0.5681, 0.8408, -0.6024, 0.8679, -0.6569, 0.9329, -0.6443, 0.8878, -0.5681, 0.9329, -0.6443, 0.9387, -0.5821, 0.8878, -0.5681, 0.9387, -0.5821, 0.942, -0.4806, 0.8878, -0.5681, 0.942, -0.4806, 0.8231, -0.5462, 0.8878, -0.5681, 0.8231, -0.5462, 0.942, -0.4806, 0.8011, -0.4719, 0.031, -0.3979, 0.0977, -0.3886, 0.0108, -0.2802, 0.0977, -0.3886, 0.1234, -0.2703, 0.0108, -0.2802, 0.0108, -0.2802, 0.1234, -0.2703, 0.0318, -0.1659, 0.0318, -0.1659, 0.1234, -0.2703, 0.0999, -0.1793, 0.0599, -0.1298, 0.0318, -0.1659, 0.0999, -0.1793, 0.1508, -0.2973, 0.1579, -0.1916, 0.1665, -0.3494, 0.1665, -0.3494, 0.1579, -0.1916, 0.2174, -0.2811, 0.1579, -0.1916, 0.1836, -0.1248, 0.2174, -0.2811, 0.1836, -0.1248, 0.2178, -0.1271, 0.2174, -0.2811, 0.2541, -0.2255, 0.2174, -0.2811, 0.2178, -0.1271, 0.2541, -0.2255, 0.2563, -0.3467, 0.2174, -0.2811, 0.0977, -0.3886, 0.031, -0.3979, 0.0108, -0.2802, 0.1234, -0.2703, 0.0977, -0.3886, 0.0108, -0.2802, 0.1234, -0.2703, 0.0108, -0.2802, 0.0318, -0.1659, 0.1234, -0.2703, 0.0318, -0.1659, 0.0999, -0.1793, 0.0318, -0.1659, 0.0599, -0.1298, 0.0999, -0.1793, 0.6996, -0.437, 0.7211, -0.3074, 0.6379, -0.4414, 0.7211, -0.3074, 0.6996, -0.437, 0.7389, -0.4016, 0.7343, -0.5073, 0.7389, -0.4016, 0.6996, -0.437, 0.6839, -0.5408, 0.7343, -0.5073, 0.6996, -0.437, 0.6839, -0.5408, 0.6996, -0.437, 0.6621, -0.4971, 0.6525, -0.531, 0.6839, -0.5408, 0.6621, -0.4971, 0.6525, -0.531, 0.6729, -0.5907, 0.6839, -0.5408, 0.6729, -0.5907, 0.6525, -0.531, 0.6069, -0.5615, 0.6024, -0.5945, 0.6729, -0.5907, 0.6069, -0.5615, 0.6024, -0.5945, 0.6033, -0.6351, 0.6729, -0.5907, 0.6033, -0.6351, 0.6722, -0.6528, 0.6729, -0.5907, 0.2563, -0.3467, 0.2541, -0.2255, 0.2174, -0.2811, 0.2174, -0.2811, 0.2541, -0.2255, 0.2178, -0.1271, 0.2178, -0.1271, 0.1836, -0.1248, 0.2174, -0.2811, 0.1836, -0.1248, 0.1579, -0.1916, 0.2174, -0.2811, 0.1579, -0.1916, 0.1665, -0.3494, 0.2174, -0.2811, 0.1579, -0.1916, 0.1508, -0.2973, 0.1665, -0.3494])
me_rat_reference.materials.append(mat_rat)
me_rat_reference.use_remesh_preserve_volume = False
me_rat_reference.use_remesh_preserve_attributes = False
me_rat_reference.use_mirror_vertex_groups = False
me_rat_reference.update()
me_rat_reference.normals_split_custom_set([tuple(v) for v in zip(*[iter([0.9076, 0.01571, 0.4196, 0.9207, 0.04198, -0.388, 0.9284, -0.06291, 0.3661, 0.9808, 0.08938, -0.1733, 0.1174, 0.5065, -0.8542, -0.3283, 0.8262, -0.4578, -0.3283, 0.8262, -0.4578, 0.8031, 0.5846, 0.1153, 0.9808, 0.08938, -0.1733, -0.3283, 0.8262, -0.4578, 0.9207, 0.04198, -0.388, 0.8031, 0.5846, 0.1153, 0.8031, 0.5846, 0.1153, 0.9207, 0.04198, -0.388, 0.8655, -0.1462, 0.4791, 0.9207, 0.04198, -0.388, 0.9076, 0.01571, 0.4196, 0.8655, -0.1462, 0.4791, 0.8655, -0.1462, 0.4791, 0.9076, 0.01571, 0.4196, 0.6228, -0.7678, 0.1506, 0.6968, -0.6726, -0.2492, 0.6228, -0.7678, 0.1506, 0.9076, 0.01571, 0.4196, 0.6968, -0.6726, -0.2492, -0.9088, 0.01082, -0.417, 0.6228, -0.7678, 0.1506, -0.156, -0.2268, -0.9614, -0.9088, 0.01082, -0.417, 0.6968, -0.6726, -0.2492, 0.9924, 0.1047, 0.06439, 0.9808, 0.08938, -0.1733, 0.777, -0.4253, 0.464, 0.9808, 0.08938, -0.1733, 0.8031, 0.5846, 0.1153, 0.777, -0.4253, 0.464, -0.9088, 0.01082, -0.417, -0.03328, -0.8142, 0.5796, 0.6228, -0.7678, 0.1506, -0.8903, -0.3619, 0.2765, -0.03328, -0.8142, 0.5796, -0.9088, 0.01082, -0.417, 0.777, -0.4253, 0.464, 0.8031, 0.5846, 0.1153, 0.8655, -0.1462, 0.4791, 0.6228, -0.7678, 0.1506, 0.777, -0.4253, 0.464, 0.8655, -0.1462, 0.4791, 0.777, -0.4253, 0.464, 0.6228, -0.7678, 0.1506, 0.9924, 0.1047, 0.06439, 0.6228, -0.7678, 0.1506, -0.03328, -0.8142, 0.5796, 0.9924, 0.1047, 0.06439, -0.03328, -0.8142, 0.5796, 0.2833, -0.3623, 0.888, 0.9924, 0.1047, 0.06439, -0.8903, -0.3619, 0.2765, 0.2833, -0.3623, 0.888, -0.03328, -0.8142, 0.5796, -0.868, -0.3645, 0.3372, 0.2833, -0.3623, 0.888, -0.8903, -0.3619, 0.2765, 0.2833, -0.3623, 0.888, -0.868, -0.3645, 0.3372, -0.5015, -0.3747, 0.7798, 0.3526, -0.5155, 0.7809, 0.2833, -0.3623, 0.888, -0.5015, -0.3747, 0.7798, 0.3526, -0.5155, 0.7809, -0.5015, -0.3747, 0.7798, -0.7774, -0.5706, -0.2646, -0.7774, -0.5706, -0.2646, 0.4729, -0.8264, -0.3057, 0.3526, -0.5155, 0.7809, 0.2833, -0.3623, 0.888, 0.3526, -0.5155, 0.7809, 0.4729, -0.8264, -0.3057, 0.9848, 0.1606, 0.06558, 0.2833, -0.3623, 0.888, 0.4729, -0.8264, -0.3057, 0.9848, 0.1606, 0.06558, 0.9924, 0.1047, 0.06439, 0.2833, -0.3623, 0.888, 0.9848, 0.1606, 0.06558, -0.3199, 0.4951, -0.8078, 0.9924, 0.1047, 0.06439, 0.9924, 0.1047, 0.06439, -0.3199, 0.4951, -0.8078, -0.6416, 0.3632, -0.6756, -0.6416, 0.3632, -0.6756, 0.1174, 0.5065, -0.8542, 0.9924, 0.1047, 0.06439, 0.9808, 0.08938, -0.1733, 0.9924, 0.1047, 0.06439, 0.1174, 0.5065, -0.8542, -0.01187, -0.1945, -0.9808, 0.4128, 0.6691, -0.618, 0.02779, 0.2201, -0.9751, -0.01187, -0.1945, -0.9808, -0.4991, -0.5385, -0.6789, 0.4128, 0.6691, -0.618, -0.003237, -0.07803, -0.9969, -0.01187, -0.1945, -0.9808, 0.5081, -0.5569, -0.657, 0.5081, -0.5569, -0.657, -0.01187, -0.1945, -0.9808, -0.4329, 0.6652, -0.6084, -0.4329, 0.6652, -0.6084, -0.01187, -0.1945, -0.9808, 0.02779, 0.2201, -0.9751, -0.4329, 0.6652, -0.6084, 0.02779, 0.2201, -0.9751, -0.00485, 0.2621, -0.965, 0.02779, 0.2201, -0.9751, 0.4128, 0.6691, -0.618, -0.00485, 0.2621, -0.965, -0.9089, 0.4168, -0.01714, -0.00485, 0.2621, -0.965, 0.4128, 0.6691, -0.618, -0.8094, 0.5666, 0.1544, -0.9089, 0.4168, -0.01714, 0.4128, 0.6691, -0.618, -0.007634, 0.7469, 0.6648, -0.9089, 0.4168, -0.01714, -0.8094, 0.5666, 0.1544, -0.6814, 0.5601, 0.4711, -0.007634, 0.7469, 0.6648, -0.8094, 0.5666, 0.1544, -0.6814, 0.5601, 0.4711, 0.01008, 0.5437, 0.8392, -0.007634, 0.7469, 0.6648, 0.01008, 0.5437, 0.8392, -0.6814, 0.5601, 0.4711, -0.7415, 0.1213, 0.6599, -0.7415, 0.1213, 0.6599, -0.001575, 0.192, 0.9814, 0.01008, 0.5437, 0.8392, -0.001575, 0.192, 0.9814, -0.7415, 0.1213, 0.6599, -0.6092, -0.2129, 0.7639, 0.0001381, -0.2235, 0.9747, -0.001575, 0.192, 0.9814, -0.6092, -0.2129, 0.7639, -0.002524, -0.3544, 0.9351, 0.0001381, -0.2235, 0.9747, -0.6092, -0.2129, 0.7639, 0.0001381, -0.2235, 0.9747, -0.002524, -0.3544, 0.9351, 0.6092, -0.2133, 0.7638, 0.6092, -0.2133, 0.7638, -0.002524, -0.3544, 0.9351, 0.6156, -0.3495, 0.7063, 0.953, -0.229, 0.1985, 0.6092, -0.2133, 0.7638, 0.6156, -0.3495, 0.7063, -0.001575, 0.192, 0.9814, 0.7371, 0.1213, 0.6648, 0.01008, 0.5437, 0.8392, 0.6801, 0.5574, 0.4762, 0.01008, 0.5437, 0.8392, 0.7371, 0.1213, 0.6648, 0.01008, 0.5437, 0.8392, 0.6801, 0.5574, 0.4762, -0.007634, 0.7469, 0.6648, -0.007634, 0.7469, 0.6648, 0.6801, 0.5574, 0.4762, 0.7896, 0.5786, 0.2042, 0.6801, 0.5574, 0.4762, 0.9661, -0.05916, 0.2512, 0.7896, 0.5786, 0.2042, 0.6801, 0.5574, 0.4762, 0.7371, 0.1213, 0.6648, 0.9661, -0.05916, 0.2512, 0.9661, -0.05916, 0.2512, 0.7371, 0.1213, 0.6648, 0.953, -0.229, 0.1985, 0.6092, -0.2133, 0.7638, 0.953, -0.229, 0.1985, 0.7371, 0.1213, 0.6648, 0.7371, 0.1213, 0.6648, -0.001575, 0.192, 0.9814, 0.6092, -0.2133, 0.7638, -0.001575, 0.192, 0.9814, 0.0001381, -0.2235, 0.9747, 0.6092, -0.2133, 0.7638, -0.5914, -0.5067, 0.6273, 0.001197, 0.09236, 0.9957, -0.5318, -0.447, 0.7193, 0.001197, 0.09236, 0.9957, 0.02442, 0.5596, 0.8284, -0.5318, -0.447, 0.7193, -0.009117, 0.2335, 0.9723, 0.02442, 0.5596, 0.8284, 0.001197, 0.09236, 0.9957, -0.009117, 0.2335, 0.9723, -0.6703, -0.04481, 0.7407, 0.02442, 0.5596, 0.8284, -0.009117, 0.2335, 0.9723, -0.002524, -0.3544, 0.9351, -0.6703, -0.04481, 0.7407, -0.002524, -0.3544, 0.9351, -0.6151, -0.3545, 0.7043, -0.6703, -0.04481, 0.7407, -0.002524, -0.3544, 0.9351, -0.6092, -0.2129, 0.7639, -0.6151, -0.3545, 0.7043, -0.6092, -0.2129, 0.7639, -0.9541, -0.2269, 0.1956, -0.6151, -0.3545, 0.7043, -0.9541, -0.2269, 0.1956, -0.6092, -0.2129, 0.7639, -0.7415, 0.1213, 0.6599, -0.7415, 0.1213, 0.6599, -0.9752, -0.05212, 0.2151, -0.9541, -0.2269, 0.1956, -0.7415, 0.1213, 0.6599, -0.6814, 0.5601, 0.4711, -0.9752, -0.05212, 0.2151, -0.9752, -0.05212, 0.2151, -0.6814, 0.5601, 0.4711, -0.8094, 0.5666, 0.1544, -0.6229, 0.7272, -0.2882, 0.02442, 0.5596, 0.8284, -0.6703, -0.04481, 0.7407, -0.02736, 0.5661, 0.8238, 0.001197, 0.09236, 0.9957, 0.5318, -0.447, 0.7193, -4.908e-05, -0.6723, 0.7403, 0.6061, -0.4807, 0.6337, 0.5913, -0.5067, 0.6274, -2.331e-07, -0.5445, 0.8388, -4.908e-05, -0.6723, 0.7403, 0.5913, -0.5067, 0.6274, -4.908e-05, -0.6723, 0.7403, -2.331e-07, -0.5445, 0.8388, -0.5914, -0.5067, 0.6273, -0.5914, -0.5067, 0.6273, -2.331e-07, -0.5445, 0.8388, 0.001197, 0.09236, 0.9957, -2.331e-07, -0.5445, 0.8388, 0.5913, -0.5067, 0.6274, 0.001197, 0.09236, 0.9957, 0.001197, 0.09236, 0.9957, 0.5913, -0.5067, 0.6274, 0.5318, -0.447, 0.7193, 0.5913, -0.5067, 0.6274, 0.6061, -0.4807, 0.6337, 0.5318, -0.447, 0.7193, -0.6229, 0.7272, -0.2882, -0.9897, -0.1396, 0.03096, -0.5326, 0.292, -0.7944, -0.7809, -0.3583, 0.5117, -0.819, -0.5412, -0.1907, -0.6062, -0.4807, 0.6336, -0.7809, -0.3583, 0.5117, -0.6062, -0.4807, 0.6336, -0.9429, -0.2134, 0.2558, -0.9429, -0.2134, 0.2558, -0.6062, -0.4807, 0.6336, -0.5318, -0.447, 0.7193, -0.9897, -0.1396, 0.03096, -0.9429, -0.2134, 0.2558, -0.5318, -0.447, 0.7193, -0.9429, -0.2134, 0.2558, -0.9897, -0.1396, 0.03096, -0.9908, -0.1355, 0.00619, -0.6229, 0.7272, -0.2882, -0.9908, -0.1355, 0.00619, -0.9897, -0.1396, 0.03096, -0.6229, 0.7272, -0.2882, -0.959, 0.1875, 0.2125, -0.9908, -0.1355, 0.00619, -0.6229, 0.7272, -0.2882, -0.6703, -0.04481, 0.7407, -0.959, 0.1875, 0.2125, -0.6703, -0.04481, 0.7407, -0.8427, -0.3076, 0.4418, -0.959, 0.1875, 0.2125, -0.8427, -0.3076, 0.4418, -0.6703, -0.04481, 0.7407, -0.6151, -0.3545, 0.7043, -0.6151, -0.3545, 0.7043, -0.9139, -0.252, 0.3182, -0.8427, -0.3076, 0.4418, -0.9139, -0.252, 0.3182, -0.6151, -0.3545, 0.7043, -0.9541, -0.2269, 0.1956, -0.9303, -0.08058, 0.3578, -0.9139, -0.252, 0.3182, -0.9541, -0.2269, 0.1956, -0.9303, -0.08058, 0.3578, -0.9541, -0.2269, 0.1956, -0.9196, 0.04821, -0.39, -0.9541, -0.2269, 0.1956, -0.9752, -0.05212, 0.2151, -0.9196, 0.04821, -0.39, -0.4991, -0.5385, -0.6789, -0.9196, 0.04821, -0.39, -0.9752, -0.05212, 0.2151, -0.9196, 0.04821, -0.39, -0.4991, -0.5385, -0.6789, -0.003237, -0.07803, -0.9969, -0.01187, -0.1945, -0.9808, -0.003237, -0.07803, -0.9969, -0.4991, -0.5385, -0.6789, -0.7777, -0.5702, 0.2648, -0.9908, -0.1355, 0.00619, -0.959, 0.1875, 0.2125, -0.959, 0.1875, 0.2125, -0.8427, -0.3076, 0.4418, -0.7777, -0.5702, 0.2648, -0.8427, -0.3076, 0.4418, -0.8315, -0.3479, 0.4331, -0.7777, -0.5702, 0.2648, -1.559e-05, -0.3305, -0.9438, 0.0003254, -0.1169, -0.9931, 0.6381, -0.1693, -0.7511, 0.0003254, -0.1169, -0.9931, -1.559e-05, -0.3305, -0.9438, -0.6381, -0.1692, -0.7511, 0.0003254, -0.1169, -0.9931, -0.6381, -0.1692, -0.7511, -0.8004, -0.1361, -0.5838, 0.0003254, -0.1169, -0.9931, -0.8004, -0.1361, -0.5838, -0.8034, -0.2099, -0.5573, -0.8004, -0.1361, -0.5838, -0.9908, -0.1355, 0.00619, -0.8034, -0.2099, -0.5573, -0.8034, -0.2099, -0.5573, -0.9908, -0.1355, 0.00619, -0.3936, -0.9099, 0.1309, -0.7777, -0.5702, 0.2648, -0.3936, -0.9099, 0.1309, -0.9908, -0.1355, 0.00619, -0.23, -0.9428, -0.2413, -0.3936, -0.9099, 0.1309, -0.7777, -0.5702, 0.2648, -0.23, -0.9428, -0.2413, -0.7777, -0.5702, 0.2648, -0.8315, -0.3479, 0.4331, -0.6513, -0.747, -0.1336, -0.23, -0.9428, -0.2413, -0.8315, -0.3479, 0.4331, -0.8315, -0.3479, 0.4331, -0.9158, -0.03107, 0.4004, -0.6513, -0.747, -0.1336, -0.8315, -0.3479, 0.4331, -0.9303, -0.08058, 0.3578, -0.9158, -0.03107, 0.4004, -0.8315, -0.3479, 0.4331, -0.8427, -0.3076, 0.4418, -0.9303, -0.08058, 0.3578, -0.9139, -0.252, 0.3182, -0.9303, -0.08058, 0.3578, -0.8427, -0.3076, 0.4418, 0.0003254, -0.1169, -0.9931, -0.8034, -0.2099, -0.5573, -0.01063, -0.316, -0.9487, -0.3936, -0.9099, 0.1309, -0.01063, -0.316, -0.9487, -0.8034, -0.2099, -0.5573, -0.01063, -0.316, -0.9487, -0.3936, -0.9099, 0.1309, -0.23, -0.9428, -0.2413, -0.01063, -0.316, -0.9487, -0.23, -0.9428, -0.2413, 0.1095, -0.3747, -0.9207, -0.6513, -0.747, -0.1336, 0.1095, -0.3747, -0.9207, -0.23, -0.9428, -0.2413, 0.6156, -0.3495, 0.7063, 0.9121, -0.25, 0.325, 0.953, -0.229, 0.1985, 0.9121, -0.25, 0.325, 0.9284, -0.06291, 0.3661, 0.953, -0.229, 0.1985, 0.9284, -0.06291, 0.3661, 0.9121, -0.25, 0.325, 0.8284, -0.297, 0.4749, 0.8284, -0.297, 0.4749, 0.8095, -0.4172, 0.4131, 0.9284, -0.06291, 0.3661, 0.8095, -0.4172, 0.4131, 0.8284, -0.297, 0.4749, 0.7342, -0.5889, 0.3378, 0.7342, -0.5889, 0.3378, 0.2698, -0.7988, -0.5377, 0.8095, -0.4172, 0.4131, 0.5423, -0.8145, -0.206, 0.2698, -0.7988, -0.5377, 0.7342, -0.5889, 0.3378, 0.5423, -0.8145, -0.206, -0.01063, -0.316, -0.9487, 0.2698, -0.7988, -0.5377, -0.01063, -0.316, -0.9487, 0.5423, -0.8145, -0.206, 0.8115, -0.2426, -0.5316, 0.8115, -0.2426, -0.5316, 0.0003254, -0.1169, -0.9931, -0.01063, -0.316, -0.9487, 0.8028, -0.1327, -0.5813, 0.0003254, -0.1169, -0.9931, 0.8115, -0.2426, -0.5316, 0.6381, -0.1693, -0.7511, 0.0003254, -0.1169, -0.9931, 0.8028, -0.1327, -0.5813, 0.8028, -0.1327, -0.5813, 0.8655, -0.4254, -0.2643, 0.6381, -0.1693, -0.7511, 0.6381, -0.1693, -0.7511, 0.8655, -0.4254, -0.2643, 0.6894, -0.7241, 0.02176, 0.6381, -0.1693, -0.7511, 0.6894, -0.7241, 0.02176, -1.559e-05, -0.3305, -0.9438, -1.559e-05, -0.3305, -0.9438, 0.6894, -0.7241, 0.02176, 5.613e-07, -0.9964, -0.08488, -0.6896, -0.7239, 0.0217, -1.559e-05, -0.3305, -0.9438, 5.613e-07, -0.9964, -0.08488, -0.6896, -0.7239, 0.0217, -0.6381, -0.1692, -0.7511, -1.559e-05, -0.3305, -0.9438, 0.9121, -0.25, 0.325, 0.6156, -0.3495, 0.7063, 0.8284, -0.297, 0.4749, 0.8284, -0.297, 0.4749, 0.9587, 0.1911, 0.2108, 0.7342, -0.5889, 0.3378, 0.8284, -0.297, 0.4749, 0.6515, -0.03268, 0.758, 0.9587, 0.1911, 0.2108, 0.6515, -0.03268, 0.758, 0.8284, -0.297, 0.4749, 0.6156, -0.3495, 0.7063, 0.6156, -0.3495, 0.7063, -0.002524, -0.3544, 0.9351, 0.6515, -0.03268, 0.758, -0.002524, -0.3544, 0.9351, -0.009117, 0.2335, 0.9723, 0.6515, -0.03268, 0.758, -1.012e-05, -0.4043, -0.9146, 0.8655, -0.4254, -0.2643, 0.819, -0.5412, -0.1907, -0.02736, 0.5661, 0.8238, -0.009117, 0.2335, 0.9723, 0.001197, 0.09236, 0.9957, 0.6515, -0.03268, 0.758, -0.009117, 0.2335, 0.9723, -0.02736, 0.5661, 0.8238, -0.02736, 0.5661, 0.8238, 0.5994, 0.7427, -0.2985, 0.6515, -0.03268, 0.758, 0.6515, -0.03268, 0.758, 0.5994, 0.7427, -0.2985, 0.9587, 0.1911, 0.2108, 0.9587, 0.1911, 0.2108, 0.5994, 0.7427, -0.2985, 0.9866, -0.1551, 0.04995, 0.9866, -0.1551, 0.04995, 0.7342, -0.5889, 0.3378, 0.9587, 0.1911, 0.2108, 0.5423, -0.8145, -0.206, 0.7342, -0.5889, 0.3378, 0.9866, -0.1551, 0.04995, 0.9866, -0.1551, 0.04995, 0.8115, -0.2426, -0.5316, 0.5423, -0.8145, -0.206, 0.9866, -0.1551, 0.04995, 0.8028, -0.1327, -0.5813, 0.8115, -0.2426, -0.5316, 0.9777, -0.1603, -0.1359, 0.8028, -0.1327, -0.5813, 0.9866, -0.1551, 0.04995, 0.8028, -0.1327, -0.5813, 0.9777, -0.1603, -0.1359, 0.8655, -0.4254, -0.2643, 0.8655, -0.4254, -0.2643, 0.9777, -0.1603, -0.1359, 0.7809, -0.3583, 0.5117, 0.8655, -0.4254, -0.2643, 0.7809, -0.3583, 0.5117, 0.819, -0.5412, -0.1907, 0.819, -0.5412, -0.1907, 0.7809, -0.3583, 0.5117, 0.6061, -0.4807, 0.6337, 0.6061, -0.4807, 0.6337, 0.7809, -0.3583, 0.5117, 0.9438, -0.2114, 0.2541, 0.6061, -0.4807, 0.6337, 0.9438, -0.2114, 0.2541, 0.5318, -0.447, 0.7193, 0.9438, -0.2114, 0.2541, 0.9901, -0.138, 0.02668, 0.5318, -0.447, 0.7193, 0.9901, -0.138, 0.02668, 0.9438, -0.2114, 0.2541, 0.9866, -0.1551, 0.04995, 0.9866, -0.1551, 0.04995, 0.5994, 0.7427, -0.2985, 0.9901, -0.138, 0.02668, 0.9901, -0.138, 0.02668, 0.5994, 0.7427, -0.2985, 0.5326, 0.292, -0.7944, 0.7809, -0.3583, 0.5117, 0.9777, -0.1603, -0.1359, 0.9438, -0.2114, 0.2541, 0.9777, -0.1603, -0.1359, 0.9866, -0.1551, 0.04995, 0.9438, -0.2114, 0.2541, -0.8656, -0.4254, -0.2643, -0.6381, -0.1692, -0.7511, -0.6896, -0.7239, 0.0217, -0.8656, -0.4254, -0.2643, -0.8004, -0.1361, -0.5838, -0.6381, -0.1692, -0.7511, -0.9771, -0.1643, -0.1349, -0.8004, -0.1361, -0.5838, -0.8656, -0.4254, -0.2643, -0.8004, -0.1361, -0.5838, -0.9771, -0.1643, -0.1349, -0.9908, -0.1355, 0.00619, -0.9908, -0.1355, 0.00619, -0.9771, -0.1643, -0.1349, -0.9429, -0.2134, 0.2558, -0.9771, -0.1643, -0.1349, -0.7809, -0.3583, 0.5117, -0.9429, -0.2134, 0.2558, -0.9771, -0.1643, -0.1349, -0.8656, -0.4254, -0.2643, -0.7809, -0.3583, 0.5117, -0.7809, -0.3583, 0.5117, -0.8656, -0.4254, -0.2643, -0.819, -0.5412, -0.1907, -0.8656, -0.4254, -0.2643, -1.012e-05, -0.4043, -0.9146, -0.819, -0.5412, -0.1907, -0.819, -0.5412, -0.1907, -1.012e-05, -0.4043, -0.9146, -1.092e-06, -0.9946, -0.1036, -1.012e-05, -0.4043, -0.9146, 0.819, -0.5412, -0.1907, -1.092e-06, -0.9946, -0.1036, -1.092e-06, -0.9946, -0.1036, 0.819, -0.5412, -0.1907, 0.7129, -0.4124, 0.5672, 0.7129, -0.4124, 0.5672, 0.819, -0.5412, -0.1907, 0.6061, -0.4807, 0.6337, 7.586e-08, -0.6823, 0.7311, 0.7129, -0.4124, 0.5672, 0.6061, -0.4807, 0.6337, -4.908e-05, -0.6723, 0.7403, 7.586e-08, -0.6823, 0.7311, 0.6061, -0.4807, 0.6337, 7.586e-08, -0.6823, 0.7311, -4.908e-05, -0.6723, 0.7403, -0.6062, -0.4807, 0.6336, -0.6062, -0.4807, 0.6336, -4.908e-05, -0.6723, 0.7403, -0.5914, -0.5067, 0.6273, -0.6062, -0.4807, 0.6336, -0.5914, -0.5067, 0.6273, -0.5318, -0.447, 0.7193, -0.819, -0.5412, -0.1907, -0.7129, -0.4123, 0.5672, -0.6062, -0.4807, 0.6336, -0.819, -0.5412, -0.1907, -1.092e-06, -0.9946, -0.1036, -0.7129, -0.4123, 0.5672, -1.092e-06, -0.9946, -0.1036, 7.586e-08, -0.6823, 0.7311, -0.7129, -0.4123, 0.5672, 7.586e-08, -0.6823, 0.7311, -1.092e-06, -0.9946, -0.1036, 0.7129, -0.4124, 0.5672, -0.7129, -0.4123, 0.5672, 7.586e-08, -0.6823, 0.7311, -0.6062, -0.4807, 0.6336, 0.9498, -0.02426, -0.3121, 0.1095, -0.3747, -0.9207, -0.6513, -0.747, -0.1336, -0.3908, -0.3437, 0.8539, -0.3996, -0.5109, 0.7611, 0.443, -0.3925, 0.806, 0.8095, -0.3176, 0.4938, -0.3908, -0.3437, 0.8539, 0.443, -0.3925, 0.806, -0.3908, -0.3437, 0.8539, 0.8095, -0.3176, 0.4938, 0.8476, -0.3893, 0.3605, -0.3908, -0.3437, 0.8539, 0.8476, -0.3893, 0.3605, -0.04354, -0.8228, 0.5667, -0.04354, -0.8228, 0.5667, 0.8476, -0.3893, 0.3605, 0.9498, -0.02426, -0.3121, -0.04354, -0.8228, 0.5667, 0.9498, -0.02426, -0.3121, -0.5512, -0.8271, 0.1097, 0.9498, -0.02426, -0.3121, -0.6513, -0.747, -0.1336, -0.5512, -0.8271, 0.1097, -0.5512, -0.8271, 0.1097, -0.6513, -0.747, -0.1336, -0.9158, -0.03107, 0.4004, -0.9158, -0.03107, 0.4004, -0.9077, -0.1677, 0.3846, -0.5512, -0.8271, 0.1097, -0.9158, -0.03107, 0.4004, -0.9196, 0.04821, -0.39, -0.9077, -0.1677, 0.3846, -0.9196, 0.04821, -0.39, -0.8288, 0.5553, 0.06911, -0.9077, -0.1677, 0.3846, -0.9196, 0.04821, -0.39, 0.3531, 0.8345, -0.423, -0.8288, 0.5553, 0.06911, -0.8288, 0.5553, 0.06911, 0.3531, 0.8345, -0.423, -0.9347, 0.1794, -0.3067, 0.04833, 0.5392, -0.8408, -0.9347, 0.1794, -0.3067, 0.3531, 0.8345, -0.423, -0.9811, 0.1919, -0.02652, -0.9347, 0.1794, -0.3067, 0.04833, 0.5392, -0.8408, 0.04833, 0.5392, -0.8408, 0.66, 0.3439, -0.6679, -0.9811, 0.1919, -0.02652, 0.482, 0.4829, -0.7311, -0.9811, 0.1919, -0.02652, 0.66, 0.3439, -0.6679, 0.482, 0.4829, -0.7311, -0.9698, 0.2365, -0.06007, -0.9811, 0.1919, -0.02652, -0.3908, -0.3437, 0.8539, -0.04354, -0.8228, 0.5667, -0.9811, 0.1919, -0.02652, -0.04354, -0.8228, 0.5667, -0.5512, -0.8271, 0.1097, -0.9811, 0.1919, -0.02652, -0.5512, -0.8271, 0.1097, -0.8595, -0.3914, 0.3288, -0.9811, 0.1919, -0.02652, -0.8595, -0.3914, 0.3288, -0.5512, -0.8271, 0.1097, -0.9077, -0.1677, 0.3846, -0.8288, 0.5553, 0.06911, -0.8595, -0.3914, 0.3288, -0.9077, -0.1677, 0.3846, -0.8288, 0.5553, 0.06911, -0.9347, 0.1794, -0.3067, -0.8595, -0.3914, 0.3288, -0.9347, 0.1794, -0.3067, -0.9811, 0.1919, -0.02652, -0.8595, -0.3914, 0.3288, -0.9196, 0.04821, -0.39, -0.9158, -0.03107, 0.4004, -0.9303, -0.08058, 0.3578, -0.9811, 0.1919, -0.02652, -0.9698, 0.2365, -0.06007, -0.3908, -0.3437, 0.8539, -0.3908, -0.3437, 0.8539, -0.9698, 0.2365, -0.06007, -0.4791, -0.8102, -0.3377, -0.3996, -0.5109, 0.7611, -0.3908, -0.3437, 0.8539, -0.4791, -0.8102, -0.3377, -0.4791, -0.8102, -0.3377, 0.7646, -0.5994, -0.2369, -0.3996, -0.5109, 0.7611, 0.443, -0.3925, 0.806, -0.3996, -0.5109, 0.7611, 0.7646, -0.5994, -0.2369, 7.95e-06, -0.9348, -0.3552, 0.8655, -0.4254, -0.2643, -1.012e-05, -0.4043, -0.9146, 0.8655, -0.4254, -0.2643, 7.95e-06, -0.9348, -0.3552, 0.6894, -0.7241, 0.02176, 5.613e-07, -0.9964, -0.08488, 0.6894, -0.7241, 0.02176, 7.95e-06, -0.9348, -0.3552, -0.6896, -0.7239, 0.0217, 5.613e-07, -0.9964, -0.08488, 7.95e-06, -0.9348, -0.3552, 7.95e-06, -0.9348, -0.3552, -0.8656, -0.4254, -0.2643, -0.6896, -0.7239, 0.0217, -0.8656, -0.4254, -0.2643, 7.95e-06, -0.9348, -0.3552, -1.012e-05, -0.4043, -0.9146, -0.4329, 0.6652, -0.6084, -0.3619, -0.7621, -0.5368, 0.5081, -0.5569, -0.657, -0.3619, -0.7621, -0.5368, -0.4329, 0.6652, -0.6084, -0.9688, -0.2358, 0.07599, -0.4329, 0.6652, -0.6084, -0.5701, 0.7878, -0.2332, -0.9688, -0.2358, 0.07599, -0.5701, 0.7878, -0.2332, -0.4792, 0.6415, -0.599, -0.9688, -0.2358, 0.07599, -0.4792, 0.6415, -0.599, -0.814, 0.4021, -0.4192, -0.9688, -0.2358, 0.07599, -0.9688, -0.2358, 0.07599, -0.814, 0.4021, -0.4192, -0.4239, -0.4961, 0.7577, -0.814, 0.4021, -0.4192, -0.7186, -0.393, 0.5737, -0.4239, -0.4961, 0.7577, -0.8287, 0.4662, -0.3096, -0.7186, -0.393, 0.5737, -0.814, 0.4021, -0.4192, -0.7186, -0.393, 0.5737, -0.8287, 0.4662, -0.3096, -0.3391, -0.5647, 0.7524, -0.8287, 0.4662, -0.3096, -0.616, -0.6619, -0.4271, -0.3391, -0.5647, 0.7524, 0.609, -0.6536, -0.4494, -0.616, -0.6619, -0.4271, -0.8287, 0.4662, -0.3096, 0.7505, 0.4091, -0.519, 0.609, -0.6536, -0.4494, -0.8287, 0.4662, -0.3096, -0.9196, 0.04821, -0.39, -0.003237, -0.07803, -0.9969, 0.1095, -0.3747, -0.9207, 0.03799, -0.18, -0.9829, 0.1095, -0.3747, -0.9207, -0.003237, -0.07803, -0.9969, 0.1095, -0.3747, -0.9207, 0.03799, -0.18, -0.9829, -0.01063, -0.316, -0.9487, 0.03799, -0.18, -0.9829, -0.156, -0.2268, -0.9614, -0.01063, -0.316, -0.9487, 0.2698, -0.7988, -0.5377, -0.01063, -0.316, -0.9487, -0.156, -0.2268, -0.9614, -0.156, -0.2268, -0.9614, 0.6968, -0.6726, -0.2492, 0.2698, -0.7988, -0.5377, 0.2698, -0.7988, -0.5377, 0.6968, -0.6726, -0.2492, 0.8095, -0.4172, 0.4131, 0.9076, 0.01571, 0.4196, 0.8095, -0.4172, 0.4131, 0.6968, -0.6726, -0.2492, 0.9284, -0.06291, 0.3661, 0.8095, -0.4172, 0.4131, 0.9076, 0.01571, 0.4196, 0.953, -0.229, 0.1985, 0.9284, -0.06291, 0.3661, 0.9207, 0.04198, -0.388, 0.9661, -0.05916, 0.2512, 0.953, -0.229, 0.1985, 0.9207, 0.04198, -0.388, 0.9207, 0.04198, -0.388, 0.5081, -0.5569, -0.657, 0.9661, -0.05916, 0.2512, 0.5081, -0.5569, -0.657, 0.9207, 0.04198, -0.388, -0.003237, -0.07803, -0.9969, -0.003237, -0.07803, -0.9969, 0.9207, 0.04198, -0.388, -0.156, -0.2268, -0.9614, -0.156, -0.2268, -0.9614, 0.03799, -0.18, -0.9829, -0.003237, -0.07803, -0.9969, -0.4792, 0.6415, -0.599, -0.5701, 0.7878, -0.2332, 0.4945, 0.4874, -0.7197, -0.3619, -0.7621, -0.5368, 0.9363, -0.2304, -0.265, 0.5081, -0.5569, -0.657, 0.5081, -0.5569, -0.657, 0.9363, -0.2304, -0.265, 0.7741, -0.6309, 0.05196, 0.5081, -0.5569, -0.657, 0.7741, -0.6309, 0.05196, 0.9661, -0.05916, 0.2512, 0.9661, -0.05916, 0.2512, 0.7741, -0.6309, 0.05196, 0.7742, 0.6206, 0.1241, 0.9661, -0.05916, 0.2512, 0.7742, 0.6206, 0.1241, 0.7896, 0.5786, 0.2042, 0.7896, 0.5786, 0.2042, 0.7742, 0.6206, 0.1241, -0.4329, 0.6652, -0.6084, -0.4329, 0.6652, -0.6084, 0.7742, 0.6206, 0.1241, -0.5701, 0.7878, -0.2332, 0.7742, 0.6206, 0.1241, 0.6243, 0.724, -0.2935, -0.5701, 0.7878, -0.2332, -0.5701, 0.7878, -0.2332, 0.6243, 0.724, -0.2935, 0.4945, 0.4874, -0.7197, 0.4945, 0.4874, -0.7197, 0.6243, 0.724, -0.2935, 0.9735, 0.06411, -0.2193, 0.7742, 0.6206, 0.1241, 0.9735, 0.06411, -0.2193, 0.6243, 0.724, -0.2935, 0.7742, 0.6206, 0.1241, 0.95, -0.2934, -0.1071, 0.9735, 0.06411, -0.2193, 0.9363, -0.2304, -0.265, 0.95, -0.2934, -0.1071, 0.7742, 0.6206, 0.1241, 0.7742, 0.6206, 0.1241, 0.7741, -0.6309, 0.05196, 0.9363, -0.2304, -0.265, 0.9735, 0.06411, -0.2193, 0.95, -0.2934, -0.1071, 0.8085, 0.3349, -0.4839, 0.95, -0.2934, -0.1071, 0.4773, -0.5128, 0.7136, 0.8085, 0.3349, -0.4839, 0.4773, -0.5128, 0.7136, 0.697, -0.2524, 0.6712, 0.8085, 0.3349, -0.4839, 0.8085, 0.3349, -0.4839, 0.4945, 0.4874, -0.7197, 0.9735, 0.06411, -0.2193, 0.4945, 0.4874, -0.7197, 0.8085, 0.3349, -0.4839, -0.4792, 0.6415, -0.599, -0.814, 0.4021, -0.4192, -0.4792, 0.6415, -0.599, 0.8085, 0.3349, -0.4839, 0.8085, 0.3349, -0.4839, -0.8287, 0.4662, -0.3096, -0.814, 0.4021, -0.4192, 0.7505, 0.4091, -0.519, -0.8287, 0.4662, -0.3096, 0.8085, 0.3349, -0.4839, 0.7505, 0.4091, -0.519, 0.8085, 0.3349, -0.4839, 0.697, -0.2524, 0.6712, 0.7505, 0.4091, -0.519, 0.697, -0.2524, 0.6712, 0.609, -0.6536, -0.4494, 0.697, -0.2524, 0.6712, 0.431, -0.5152, 0.7408, 0.609, -0.6536, -0.4494, -0.616, -0.6619, -0.4271, 0.609, -0.6536, -0.4494, 0.431, -0.5152, 0.7408, 0.431, -0.5152, 0.7408, -0.3391, -0.5647, 0.7524, -0.616, -0.6619, -0.4271, 0.431, -0.5152, 0.7408, 0.697, -0.2524, 0.6712, -0.3391, -0.5647, 0.7524, 0.697, -0.2524, 0.6712, -0.7186, -0.393, 0.5737, -0.3391, -0.5647, 0.7524, -0.7186, -0.393, 0.5737, 0.697, -0.2524, 0.6712, -0.4239, -0.4961, 0.7577, -0.4239, -0.4961, 0.7577, 0.697, -0.2524, 0.6712, 0.4773, -0.5128, 0.7136, -0.4239, -0.4961, 0.7577, 0.4773, -0.5128, 0.7136, -0.9688, -0.2358, 0.07599, -0.9688, -0.2358, 0.07599, 0.4773, -0.5128, 0.7136, 0.95, -0.2934, -0.1071, -0.3619, -0.7621, -0.5368, -0.9688, -0.2358, 0.07599, 0.95, -0.2934, -0.1071, 0.9363, -0.2304, -0.265, -0.3619, -0.7621, -0.5368, 0.95, -0.2934, -0.1071, -0.9966, 0.06761, 0.04627, 1.066e-05, 0.9967, 0.08151, -0.0001568, 0.1703, -0.9854, -0.9966, 0.06761, 0.04627, -0.0001568, 0.1703, -0.9854, -3.336e-06, 0.2141, -0.9768, -0.0001568, 0.1703, -0.9854, 0.9966, 0.06762, 0.04628, -3.336e-06, 0.2141, -0.9768, 1.066e-05, 0.9967, 0.08151, 0.9966, 0.06762, 0.04628, -0.0001568, 0.1703, -0.9854, 1.066e-05, 0.9967, 0.08151, -0.0001415, -0.03465, 0.9994, 0.9966, 0.06762, 0.04628, -0.0001415, -0.03465, 0.9994, 1.066e-05, 0.9967, 0.08151, -0.9966, 0.06761, 0.04627, -0.9943, 0.08617, -0.06247, -0.0001415, -0.03465, 0.9994, -0.9966, 0.06761, 0.04627, -0.9943, 0.08617, -0.06247, -0.9966, 0.06761, 0.04627, -3.336e-06, 0.2141, -0.9768, -0.9943, 0.08617, -0.06247, -3.336e-06, 0.2141, -0.9768, -5.46e-05, 0.08149, -0.9967, -3.336e-06, 0.2141, -0.9768, 0.9943, 0.08617, -0.06247, -5.46e-05, 0.08149, -0.9967, 0.9872, 0.07229, -0.1419, -5.46e-05, 0.08149, -0.9967, 0.9943, 0.08617, -0.06247, -5.732e-06, -0.08342, 0.9965, 0.9872, 0.07229, -0.1419, 0.9943, 0.08617, -0.06247, -6.387e-05, -0.01179, 0.9999, 0.9872, 0.07229, -0.1419, -5.732e-06, -0.08342, 0.9965, -0.9872, 0.07227, -0.1419, -6.387e-05, -0.01179, 0.9999, -5.732e-06, -0.08342, 0.9965, -5.293e-05, 0.1705, 0.9854, -6.387e-05, -0.01179, 0.9999, -0.9872, 0.07227, -0.1419, -0.9872, 0.07227, -0.1419, -0.9886, 0.07798, -0.1288, -5.293e-05, 0.1705, 0.9854, -3.964e-05, 0.4022, 0.9156, -5.293e-05, 0.1705, 0.9854, -0.9886, 0.07798, -0.1288, -0.9886, 0.07798, -0.1288, -0.9089, 0.4168, -0.01714, -3.964e-05, 0.4022, 0.9156, -0.007634, 0.7469, 0.6648, -3.964e-05, 0.4022, 0.9156, -0.9089, 0.4168, -0.01714, -3.964e-05, 0.4022, 0.9156, -0.007634, 0.7469, 0.6648, 0.8981, 0.4397, -0.009691, 0.8981, 0.4397, -0.009691, -0.007634, 0.7469, 0.6648, 0.7896, 0.5786, 0.2042, 0.8981, 0.4397, -0.009691, 0.7896, 0.5786, 0.2042, -0.4329, 0.6652, -0.6084, -0.00485, 0.2621, -0.965, 0.8981, 0.4397, -0.009691, -0.4329, 0.6652, -0.6084, -4.314e-05, -0.05347, -0.9986, 0.8981, 0.4397, -0.009691, -0.00485, 0.2621, -0.965, -0.9089, 0.4168, -0.01714, -4.314e-05, -0.05347, -0.9986, -0.00485, 0.2621, -0.965, -0.9089, 0.4168, -0.01714, -0.9886, 0.07798, -0.1288, -4.314e-05, -0.05347, -0.9986, -0.9872, 0.07227, -0.1419, -4.314e-05, -0.05347, -0.9986, -0.9886, 0.07798, -0.1288, -5.46e-05, 0.08149, -0.9967, -4.314e-05, -0.05347, -0.9986, -0.9872, 0.07227, -0.1419, -5.46e-05, 0.08149, -0.9967, -0.9872, 0.07227, -0.1419, -0.9943, 0.08617, -0.06247, -0.9872, 0.07227, -0.1419, -5.732e-06, -0.08342, 0.9965, -0.9943, 0.08617, -0.06247, -0.9943, 0.08617, -0.06247, -5.732e-06, -0.08342, 0.9965, -0.0001415, -0.03465, 0.9994, -5.732e-06, -0.08342, 0.9965, 0.9943, 0.08617, -0.06247, -0.0001415, -0.03465, 0.9994, -0.0001415, -0.03465, 0.9994, 0.9943, 0.08617, -0.06247, 0.9966, 0.06762, 0.04628, 0.9966, 0.06762, 0.04628, 0.9943, 0.08617, -0.06247, -3.336e-06, 0.2141, -0.9768, -6.387e-05, -0.01179, 0.9999, -5.293e-05, 0.1705, 0.9854, 0.9872, 0.07229, -0.1419, 0.9886, 0.07798, -0.1288, 0.9872, 0.07229, -0.1419, -5.293e-05, 0.1705, 0.9854, -5.293e-05, 0.1705, 0.9854, -3.964e-05, 0.4022, 0.9156, 0.9886, 0.07798, -0.1288, 0.8981, 0.4397, -0.009691, 0.9886, 0.07798, -0.1288, -3.964e-05, 0.4022, 0.9156, 0.9886, 0.07798, -0.1288, 0.8981, 0.4397, -0.009691, -4.314e-05, -0.05347, -0.9986, -4.314e-05, -0.05347, -0.9986, 0.9872, 0.07229, -0.1419, 0.9886, 0.07798, -0.1288, -4.314e-05, -0.05347, -0.9986, -5.46e-05, 0.08149, -0.9967, 0.9872, 0.07229, -0.1419, 0.9207, 0.04198, -0.388, -0.9088, 0.01082, -0.417, -0.156, -0.2268, -0.9614, -0.9088, 0.01082, -0.417, 0.9207, 0.04198, -0.388, -0.3283, 0.8262, -0.4578, -0.3283, 0.8262, -0.4578, 0.1174, 0.5065, -0.8542, -0.9088, 0.01082, -0.417, 0.1174, 0.5065, -0.8542, -0.6416, 0.3632, -0.6756, -0.9088, 0.01082, -0.417, -0.9088, 0.01082, -0.417, -0.6416, 0.3632, -0.6756, -0.8903, -0.3619, 0.2765, -0.6416, 0.3632, -0.6756, -0.868, -0.3645, 0.3372, -0.8903, -0.3619, 0.2765, -0.3199, 0.4951, -0.8078, -0.868, -0.3645, 0.3372, -0.6416, 0.3632, -0.6756, -0.868, -0.3645, 0.3372, -0.3199, 0.4951, -0.8078, -0.5015, -0.3747, 0.7798, -0.3199, 0.4951, -0.8078, -0.7774, -0.5706, -0.2646, -0.5015, -0.3747, 0.7798, 0.4729, -0.8264, -0.3057, -0.7774, -0.5706, -0.2646, -0.3199, 0.4951, -0.8078, 0.9848, 0.1606, 0.06558, 0.4729, -0.8264, -0.3057, -0.3199, 0.4951, -0.8078, 0.5604, 0.7981, -0.2215, 0.4802, 0.637, -0.603, -0.4948, 0.5011, -0.71, -0.8127, 0.3362, -0.4758, -0.4948, 0.5011, -0.71, 0.4802, 0.637, -0.603, 0.4802, 0.637, -0.603, 0.829, 0.3759, -0.4141, -0.8127, 0.3362, -0.4758, 0.7704, 0.3971, -0.4988, -0.8127, 0.3362, -0.4758, 0.829, 0.3759, -0.4141, 0.7704, 0.3971, -0.4988, -0.7757, 0.416, -0.4745, -0.8127, 0.3362, -0.4758, -0.8127, 0.3362, -0.4758, -0.7757, 0.416, -0.4745, -0.7004, -0.2504, 0.6684, -0.7004, -0.2504, 0.6684, -0.7757, 0.416, -0.4745, -0.6139, -0.6689, -0.4192, -0.4313, -0.5151, 0.7407, -0.7004, -0.2504, 0.6684, -0.6139, -0.6689, -0.4192, -0.6139, -0.6689, -0.4192, 0.6135, -0.6894, -0.3851, -0.4313, -0.5151, 0.7407, 0.3547, -0.5587, 0.7497, -0.4313, -0.5151, 0.7407, 0.6135, -0.6894, -0.3851, -0.7004, -0.2504, 0.6684, -0.4313, -0.5151, 0.7407, 0.3547, -0.5587, 0.7497, 0.7003, -0.3707, 0.6101, -0.7004, -0.2504, 0.6684, 0.3547, -0.5587, 0.7497, -0.7004, -0.2504, 0.6684, 0.7003, -0.3707, 0.6101, 0.4259, -0.5019, 0.7528, -0.7004, -0.2504, 0.6684, 0.4259, -0.5019, 0.7528, -0.4804, -0.5154, 0.7097, -0.4804, -0.5154, 0.7097, 0.4259, -0.5019, 0.7528, 0.9697, -0.2269, 0.09074, -0.4804, -0.5154, 0.7097, 0.9697, -0.2269, 0.09074, -0.9383, -0.3206, -0.1295, 0.9697, -0.2269, 0.09074, 0.3748, -0.7641, -0.525, -0.9383, -0.3206, -0.1295, 0.3748, -0.7641, -0.525, -0.9114, -0.2402, -0.334, -0.9383, -0.3206, -0.1295, -0.9114, -0.2402, -0.334, 0.3748, -0.7641, -0.525, -0.4991, -0.5385, -0.6789, -0.9114, -0.2402, -0.334, -0.4991, -0.5385, -0.6789, -0.7683, -0.6401, 0.00346, -0.7683, -0.6401, 0.00346, -0.4991, -0.5385, -0.6789, -0.9752, -0.05212, 0.2151, -0.7683, -0.6401, 0.00346, -0.9752, -0.05212, 0.2151, -0.8027, 0.5916, 0.07511, -0.8027, 0.5916, 0.07511, -0.9752, -0.05212, 0.2151, -0.8094, 0.5666, 0.1544, -0.8027, 0.5916, 0.07511, -0.8094, 0.5666, 0.1544, 0.4128, 0.6691, -0.618, -0.8027, 0.5916, 0.07511, 0.4128, 0.6691, -0.618, 0.5604, 0.7981, -0.2215, -0.6272, 0.7219, -0.2925, -0.8027, 0.5916, 0.07511, 0.5604, 0.7981, -0.2215, -0.6272, 0.7219, -0.2925, 0.5604, 0.7981, -0.2215, -0.4948, 0.5011, -0.71, -0.6272, 0.7219, -0.2925, -0.4948, 0.5011, -0.71, -0.9675, 0.04952, -0.2479, -0.4948, 0.5011, -0.71, -0.8127, 0.3362, -0.4758, -0.9675, 0.04952, -0.2479, -0.9383, -0.3206, -0.1295, -0.9675, 0.04952, -0.2479, -0.8127, 0.3362, -0.4758, -0.4804, -0.5154, 0.7097, -0.9383, -0.3206, -0.1295, -0.8127, 0.3362, -0.4758, -0.7004, -0.2504, 0.6684, -0.4804, -0.5154, 0.7097, -0.8127, 0.3362, -0.4758, -0.7683, -0.6401, 0.00346, -0.8027, 0.5916, 0.07511, -0.9114, -0.2402, -0.334, -0.9383, -0.3206, -0.1295, -0.9114, -0.2402, -0.334, -0.8027, 0.5916, 0.07511, -0.9383, -0.3206, -0.1295, -0.8027, 0.5916, 0.07511, -0.9675, 0.04952, -0.2479, -0.9675, 0.04952, -0.2479, -0.8027, 0.5916, 0.07511, -0.6272, 0.7219, -0.2925, -0.6139, -0.6689, -0.4192, -0.7757, 0.416, -0.4745, 0.7704, 0.3971, -0.4988, 0.6135, -0.6894, -0.3851, -0.6139, -0.6689, -0.4192, 0.7704, 0.3971, -0.4988, 0.6135, -0.6894, -0.3851, 0.7704, 0.3971, -0.4988, 0.3547, -0.5587, 0.7497, 0.7704, 0.3971, -0.4988, 0.7003, -0.3707, 0.6101, 0.3547, -0.5587, 0.7497, 0.7003, -0.3707, 0.6101, 0.7704, 0.3971, -0.4988, 0.829, 0.3759, -0.4141, 0.7003, -0.3707, 0.6101, 0.829, 0.3759, -0.4141, 0.4259, -0.5019, 0.7528, 0.829, 0.3759, -0.4141, 0.9697, -0.2269, 0.09074, 0.4259, -0.5019, 0.7528, 0.829, 0.3759, -0.4141, 0.4802, 0.637, -0.603, 0.9697, -0.2269, 0.09074, 0.4802, 0.637, -0.603, 0.5604, 0.7981, -0.2215, 0.9697, -0.2269, 0.09074, 0.5604, 0.7981, -0.2215, 0.4128, 0.6691, -0.618, 0.9697, -0.2269, 0.09074, 0.4128, 0.6691, -0.618, 0.3748, -0.7641, -0.525, 0.9697, -0.2269, 0.09074, 0.3748, -0.7641, -0.525, 0.4128, 0.6691, -0.618, -0.4991, -0.5385, -0.6789, 0.5318, -0.447, 0.7193, 0.9901, -0.138, 0.02668, 0.09082, -0.4843, 0.8702, 0.9901, -0.138, 0.02668, 0.5326, 0.292, -0.7944, 0.09082, -0.4843, 0.8702, 0.09082, -0.4843, 0.8702, 0.5326, 0.292, -0.7944, 0.5569, -0.1376, 0.8191, 0.5569, -0.1376, 0.8191, 0.5326, 0.292, -0.7944, 0.7307, 0.5371, -0.4214, 0.5156, 0.7762, 0.3627, 0.5569, -0.1376, 0.8191, 0.7307, 0.5371, -0.4214, -0.5326, 0.292, -0.7944, -0.7308, 0.537, -0.4213, -0.6229, 0.7272, -0.2882, -0.6229, 0.7272, -0.2882, -0.7308, 0.537, -0.4213, 0.02442, 0.5596, 0.8284, -0.7308, 0.537, -0.4213, -0.5155, 0.7763, 0.3628, 0.02442, 0.5596, 0.8284, -0.5155, 0.7763, 0.3628, -0.5568, -0.1375, 0.8191, 0.02442, 0.5596, 0.8284, -0.09092, -0.4843, 0.8702, 0.02442, 0.5596, 0.8284, -0.5568, -0.1375, 0.8191, -0.09092, -0.4843, 0.8702, -0.5318, -0.447, 0.7193, 0.02442, 0.5596, 0.8284, -0.9897, -0.1396, 0.03096, -0.5318, -0.447, 0.7193, -0.09092, -0.4843, 0.8702, -0.5326, 0.292, -0.7944, -0.9897, -0.1396, 0.03096, -0.09092, -0.4843, 0.8702, -0.5326, 0.292, -0.7944, -0.09092, -0.4843, 0.8702, -0.5568, -0.1375, 0.8191, -0.5326, 0.292, -0.7944, -0.5568, -0.1375, 0.8191, -0.7308, 0.537, -0.4213, -0.5568, -0.1375, 0.8191, -0.5155, 0.7763, 0.3628, -0.7308, 0.537, -0.4213, 0.9498, -0.02426, -0.3121, -0.9196, 0.04821, -0.39, 0.1095, -0.3747, -0.9207, -0.9196, 0.04821, -0.39, 0.9498, -0.02426, -0.3121, 0.3531, 0.8345, -0.423, 0.04833, 0.5392, -0.8408, 0.3531, 0.8345, -0.423, 0.9498, -0.02426, -0.3121, 0.66, 0.3439, -0.6679, 0.04833, 0.5392, -0.8408, 0.9498, -0.02426, -0.3121, 0.66, 0.3439, -0.6679, 0.9498, -0.02426, -0.3121, 0.8476, -0.3893, 0.3605, 0.8095, -0.3176, 0.4938, 0.66, 0.3439, -0.6679, 0.8476, -0.3893, 0.3605, 0.8095, -0.3176, 0.4938, 0.482, 0.4829, -0.7311, 0.66, 0.3439, -0.6679, 0.482, 0.4829, -0.7311, 0.8095, -0.3176, 0.4938, 0.443, -0.3925, 0.806, 0.7646, -0.5994, -0.2369, 0.482, 0.4829, -0.7311, 0.443, -0.3925, 0.806, 0.7646, -0.5994, -0.2369, -0.4791, -0.8102, -0.3377, 0.482, 0.4829, -0.7311, -0.4791, -0.8102, -0.3377, -0.9698, 0.2365, -0.06007, 0.482, 0.4829, -0.7311, 0.5318, -0.447, 0.7193, 0.09082, -0.4843, 0.8702, -0.02736, 0.5661, 0.8238, -0.02736, 0.5661, 0.8238, 0.09082, -0.4843, 0.8702, 0.5569, -0.1376, 0.8191, 0.5569, -0.1376, 0.8191, 0.5156, 0.7762, 0.3627, -0.02736, 0.5661, 0.8238, 0.5156, 0.7762, 0.3627, 0.7307, 0.5371, -0.4214, -0.02736, 0.5661, 0.8238, 0.7307, 0.5371, -0.4214, 0.5994, 0.7427, -0.2985, -0.02736, 0.5661, 0.8238, 0.7307, 0.5371, -0.4214, 0.5326, 0.292, -0.7944, 0.5994, 0.7427, -0.2985])] * 3)])
me_cube = bpy.data.meshes.new('Cube')
me_cube.from_pydata([(1.0, 1.0, -1.0), (1.0, -1.0, -1.0), (-1.0, -1.0, -1.0), (-1.0, 1.0, -1.0), (1.0, 1.0, 1.0), (1.0, -1.0, 1.0), (-1.0, -1.0, 1.0), (-1.0, 1.0, 1.0)], [], [(0, 1, 2, 3), (4, 7, 6, 5), (0, 4, 5, 1), (1, 5, 6, 2), (2, 6, 7, 3), (4, 0, 3, 7)])
me_cube.materials.append(mat_material)
me_cube.use_remesh_preserve_volume = False
me_cube.use_remesh_preserve_attributes = False
me_cube.use_mirror_vertex_groups = False
me_cube.update()
arm_rat_reference_skeleton = bpy.data.armatures.new('rat_reference_skeleton')  # bones are not reproduced

# ---- objects
ob_rat_reference_skeleton = bpy.data.objects.new('rat_reference_skeleton', arm_rat_reference_skeleton)
ob_rat_reference = bpy.data.objects.new('rat_reference', me_rat_reference)
ob_cube = bpy.data.objects.new('Cube', me_cube)
ob_lamp = bpy.data.objects.new('Lamp', light_lamp)
ob_camera = bpy.data.objects.new('Camera', cam_camera)

# ---- transforms, parenting, visibility, modifiers, constraints
ob_rat_reference_skeleton.location = (0.0, 0.0, 0.0)
ob_rat_reference_skeleton.show_in_front = True
ob_rat_reference_skeleton.lineart.crease_threshold = 0.0
ob_rat_reference.parent = ob_rat_reference_skeleton
ob_rat_reference.location = (0.0, 0.0, 0.0)
ob_rat_reference.lineart.crease_threshold = 0.0
_vg = ob_rat_reference.vertex_groups.new(name='Bip01')
_vg = ob_rat_reference.vertex_groups.new(name='Bip01-Pelvis')
for _i, _w in zip([34, 38, 39, 46, 48, 149, 156, 158, 203, 205], [0.502, 0.949, 1.0, 0.925, 1.0, 0.165, 0.188, 1.0, 0.125, 0.502]): _vg.add([_i], _w, 'REPLACE')
_vg = ob_rat_reference.vertex_groups.new(name='Bip01-Spine')
_vg.add([36, 37, 47], 1.0, 'REPLACE')
_vg = ob_rat_reference.vertex_groups.new(name='Bip01-Spine1')
for _i, _w in zip([1, 25, 28, 29, 30, 38, 40, 41, 43, 45, 46, 49, 57, 58, 77, 142, 156, 157, 202, 203, 204], [0.514, 1.0, 0.506, 0.675, 0.506, 0.051, 1.0, 1.0, 1.0, 0.612, 0.075, 0.553, 0.725, 0.616, 0.561, 0.3293, 0.267, 0.514, 0.318, 0.227, 0.537]): _vg.add([_i], _w, 'REPLACE')
_vg = ob_rat_reference.vertex_groups.new(name='Bip01-Spine2')
for _i, _w in zip([0, 1, 2, 7, 8, 10, 11, 12, 13, 14, 15, 17, 24, 29, 42, 44, 45, 54, 55, 56, 57, 73, 74, 75, 76, 77, 89, 91, 92, 93, 104, 105, 121, 125, 126, 127, 128, 129, 130, 131, 135, 138, 154], [0.439, 0.486, 0.498, 0.361, 0.345, 0.345, 1.0, 0.106, 0.141, 0.224, 0.353, 0.11, 0.278, 0.325, 0.447, 0.498, 0.388, 0.337, 0.502, 0.51, 0.275, 0.075, 0.329, 0.502, 0.533, 0.439, 0.498, 0.569, 0.502, 0.392, 0.114, 0.427, 0.294, 0.059, 0.271, 0.133, 0.255, 0.275, 0.502, 0.502, 0.192, 0.086, 1.0]): _vg.add([_i], _w, 'REPLACE')
_vg = ob_rat_reference.vertex_groups.new(name='Bip01-Neck')
for _i, _w in zip([0, 2, 42, 44, 54, 55, 56, 72, 73, 74, 75, 76, 78, 79, 86, 92, 93, 94, 95, 97, 104, 105, 109], [0.098, 0.502, 0.553, 0.502, 0.663, 0.498, 0.49, 0.659, 0.925, 0.349, 0.498, 0.467, 1.0, 1.0, 0.764, 0.498, 0.608, 0.29, 0.922, 0.275, 0.886, 0.573, 0.518]): _vg.add([_i], _w, 'REPLACE')
_vg = ob_rat_reference.vertex_groups.new(name='Bip01-Head')
for _i, _w in zip([50, 51, 52, 53, 59, 60, 61, 62, 63, 64, 65, 66, 67, 68, 69, 70, 71, 72, 80, 81, 82, 83, 84, 85, 86, 90, 95, 97, 98, 99, 100, 101, 102, 103, 106, 107, 108, 109, 110, 111, 112, 113, 114, 115, 116, 117, 118, 119, 120, 141, 208, 209, 210, 211, 212, 213, 214, 215], [1.0, 1.0, 1.0, 1.0, 1.0, 1.0, 1.0, 1.0, 1.0, 1.0, 1.0, 1.0, 1.0, 1.0, 1.0, 1.0, 1.0, 0.341, 1.0, 1.0, 1.0, 1.0, 1.0, 1.0, 0.173, 1.0, 0.078, 0.725, 1.0, 1.0, 1.0, 1.0, 1.0, 1.0, 1.0, 1.0, 1.0, 0.482, 1.0, 1.0, 1.0, 1.0, 1.0, 1.0, 1.0, 1.0, 1.0, 1.0, 1.0, 1.0, 1.0, 1.0, 1.0, 1.0, 1.0, 1.0, 1.0, 1.0]): _vg.add([_i], _w, 'REPLACE')
_vg = ob_rat_reference.vertex_groups.new(name='Bip01-L-Clavicle')
for _i, _w in zip([5, 6, 94], [0.502, 0.502, 0.541]): _vg.add([_i], _w, 'REPLACE')
_vg = ob_rat_reference.vertex_groups.new(name='Bip01-L-UpperArm')
for _i, _w in zip([0, 3, 4, 5, 6, 7, 8, 9, 10, 13, 14, 94, 96], [0.463, 0.498, 0.498, 0.498, 0.498, 0.639, 0.424, 1.0, 0.31, 0.557, 0.094, 0.169, 1.0]): _vg.add([_i], _w, 'REPLACE')
_vg = ob_rat_reference.vertex_groups.new(name='Bip01-L-Forearm')
for _i, _w in zip([3, 4, 8, 10, 12, 13, 14, 15, 16, 17, 22, 23, 24], [0.502, 0.502, 0.231, 0.345, 0.894, 0.302, 0.682, 0.647, 0.525, 0.4, 1.0, 1.0, 0.722]): _vg.add([_i], _w, 'REPLACE')
_vg = ob_rat_reference.vertex_groups.new(name='Bip01-L-Hand')
for _i, _w in zip([16, 17, 18, 19, 20, 21], [0.475, 0.49, 1.0, 1.0, 1.0, 1.0]): _vg.add([_i], _w, 'REPLACE')
_vg = ob_rat_reference.vertex_groups.new(name='Bip01-R-Clavicle')
for _i, _w in zip([74], [0.322]): _vg.add([_i], _w, 'REPLACE')
_vg = ob_rat_reference.vertex_groups.new(name='Bip01-R-UpperArm')
for _i, _w in zip([86, 87, 88, 89, 91, 121, 127, 128, 129, 130, 131, 132, 133, 138], [0.063, 1.0, 1.0, 0.502, 0.431, 0.349, 0.078, 0.439, 0.725, 0.498, 0.498, 0.498, 0.502, 0.502]): _vg.add([_i], _w, 'REPLACE')
_vg = ob_rat_reference.vertex_groups.new(name='Bip01-R-Forearm')
for _i, _w in zip([121, 122, 125, 126, 127, 128, 132, 133, 134, 135, 136, 137, 138], [0.357, 0.537, 0.412, 0.729, 0.789, 0.306, 0.502, 0.498, 1.0, 0.808, 1.0, 1.0, 0.412]): _vg.add([_i], _w, 'REPLACE')
_vg = ob_rat_reference.vertex_groups.new(name='Bip01-R-Hand')
for _i, _w in zip([122, 123, 124, 125, 139, 140], [0.463, 1.0, 1.0, 0.529, 1.0, 1.0]): _vg.add([_i], _w, 'REPLACE')
_vg = ob_rat_reference.vertex_groups.new(name='Bip01-L-Thigh')
for _i, _w in zip([30, 49, 142, 156, 157], [0.494, 0.447, 0.3373, 0.545, 0.486]): _vg.add([_i], _w, 'REPLACE')
_vg = ob_rat_reference.vertex_groups.new(name='Bip01-L-Calf')
for _i, _w in zip([143, 155, 159, 160, 161], [0.408, 0.325, 0.243, 0.463, 0.498]): _vg.add([_i], _w, 'REPLACE')
_vg = ob_rat_reference.vertex_groups.new(name='Bip01-L-Foot')
for _i, _w in zip([31, 142, 143, 144, 145, 146, 147, 148, 149, 150, 151, 152, 153, 155, 159, 160, 161, 162, 163, 164, 165], [1.0, 0.3333, 0.592, 1.0, 1.0, 1.0, 1.0, 1.0, 0.835, 1.0, 1.0, 1.0, 1.0, 0.675, 0.757, 0.537, 0.502, 1.0, 1.0, 1.0, 1.0]): _vg.add([_i], _w, 'REPLACE')
_vg = ob_rat_reference.vertex_groups.new(name='Bip01-R-Thigh')
for _i, _w in zip([28, 34, 58, 202, 203, 204, 205], [0.494, 0.498, 0.384, 0.341, 0.648, 0.463, 0.498]): _vg.add([_i], _w, 'REPLACE')
_vg = ob_rat_reference.vertex_groups.new(name='Bip01-R-Calf')
for _i, _w in zip([187, 200, 201, 206, 207], [0.239, 0.459, 0.498, 0.157, 0.4]): _vg.add([_i], _w, 'REPLACE')
_vg = ob_rat_reference.vertex_groups.new(name='Bip01-R-Foot')
for _i, _w in zip([26, 185, 186, 187, 188, 189, 190, 191, 192, 193, 194, 195, 196, 197, 198, 199, 200, 201, 202, 206, 207], [1.0, 1.0, 1.0, 0.761, 1.0, 1.0, 1.0, 1.0, 1.0, 1.0, 1.0, 1.0, 1.0, 1.0, 1.0, 1.0, 0.541, 0.502, 0.341, 0.843, 0.6]): _vg.add([_i], _w, 'REPLACE')
_vg = ob_rat_reference.vertex_groups.new(name='Bip01-tail')
_vg.add([27, 32, 33, 35, 181, 182], 1.0, 'REPLACE')
_vg = ob_rat_reference.vertex_groups.new(name='Bip01-tail1')
_vg.add([179, 180, 183, 184], 1.0, 'REPLACE')
_vg = ob_rat_reference.vertex_groups.new(name='Bip01-tail2')
_vg.add([173, 175, 177, 178], 1.0, 'REPLACE')
_vg = ob_rat_reference.vertex_groups.new(name='Bip01-tail3')
_vg.add([169, 172, 174, 176], 1.0, 'REPLACE')
_vg = ob_rat_reference.vertex_groups.new(name='Bip01-tail4')
_vg.add([166, 167, 168, 170, 171], 1.0, 'REPLACE')
_m = ob_rat_reference.modifiers.new('Armature', 'ARMATURE')
_m.object = ob_rat_reference_skeleton
ob_cube.location = (0.0, 0.0, 0.0)
ob_cube.lock_rotations_4d = False
ob_cube.empty_display_type = 'ARROWS'
ob_cube.lineart.crease_threshold = 0.0
ob_lamp.location = (4.076, 1.005, 5.904)
ob_lamp.rotation_euler = (0.6503, 0.05522, 1.866)
ob_lamp.lock_rotations_4d = False
ob_lamp.empty_display_type = 'ARROWS'
ob_lamp.color = (0.0, 0.0, 0.0, 0.0)
ob_lamp.lineart.crease_threshold = 0.0
ob_camera.location = (7.481, -6.508, 5.344)
ob_camera.rotation_euler = (1.109, 0.0, 0.8149)
ob_camera.lock_rotations_4d = False
ob_camera.empty_display_type = 'ARROWS'
ob_camera.color = (0.0, 0.0, 0.0, 0.0)
ob_camera.display_type = 'WIRE'
ob_camera.lineart.crease_threshold = 0.0

# ---- collection membership
col_collection_1.objects.link(ob_rat_reference_skeleton)
col_collection_1.objects.link(ob_rat_reference)
col_collection_1.objects.link(ob_cube)
col_collection_1.objects.link(ob_lamp)
col_collection_1.objects.link(ob_camera)

# ---- scene / render settings (as saved in the file)
scene.camera = ob_camera
scene.frame_start = 0; scene.frame_end = 24; scene.frame_set(2)
scene.render.engine = 'BLENDER_EEVEE_NEXT'
scene.render.resolution_percentage = 50
scene.render.dither_intensity = 0.0
scene.cycles.use_denoising = False
scene.cycles.samples = 128
scene.cycles.sampling_pattern = 'TABULATED_SOBOL'
scene.cycles.use_adaptive_sampling = False
scene.cycles.use_light_tree = False
scene.cycles.blur_glossy = 0.0
scene.cycles.sample_clamp_indirect = 0.0
scene.view_settings.view_transform = 'Standard'
bpy.context.view_layer.update()
